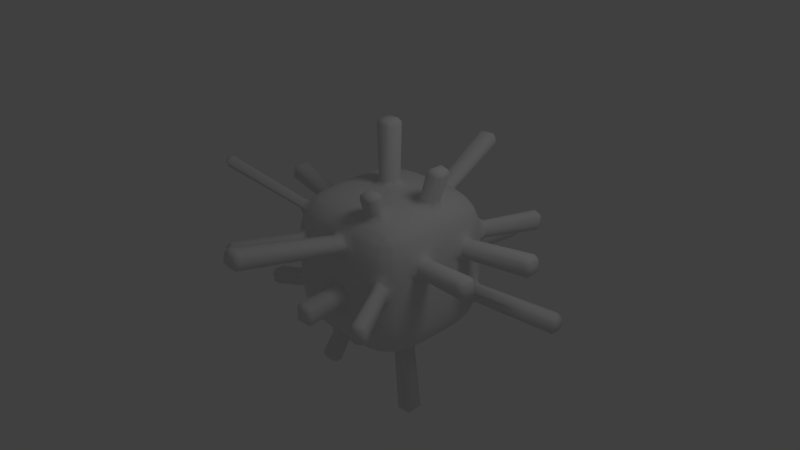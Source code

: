 # Source: kakki.blend  (saved by Blender 2.61.0; exported with 4.5.12 LTS)
import bpy
from mathutils import Matrix  # noqa: F401  (used for matrix-valued properties, if any)

bpy.ops.wm.read_factory_settings(use_empty=True)
scene = bpy.context.scene
scene.name = 'Scene'

# ---- collections
col_collection_1 = bpy.data.collections.new('Collection 1'); scene.collection.children.link(col_collection_1)

# ---- materials (node trees are filled in below, after node groups)
mat_material = bpy.data.materials.new('Material')
mat_material.alpha_threshold = 0.0
mat_material.use_transparent_shadow = False
mat_material.roughness = 0.5
mat_material.line_color = (0.0, 0.0, 0.0, 1.0)

# ---- material node trees

# ---- world
world_world = bpy.data.worlds.new('World'); scene.world = world_world
world_world.color = (0.05088, 0.05088, 0.05088)
world_world.use_sun_shadow = False
world_world.sun_shadow_jitter_overblur = 0.0
world_world.cycles.sampling_method = 'MANUAL'
world_world.cycles.sample_map_resolution = 256

# ---- cameras
cam_camera = bpy.data.cameras.new('Camera')
cam_camera.clip_end = 100.0
cam_camera.lens = 35.0
cam_camera.sensor_width = 32.0
cam_camera.sensor_height = 18.0
cam_camera.ortho_scale = 7.314
cam_camera.dof.focus_distance = 0.0
cam_camera.dof.aperture_fstop = 128.0

# ---- lights
light_lamp = bpy.data.lights.new('Lamp', 'POINT')
light_lamp.transmission_factor = 0.0
light_lamp.cutoff_distance = 30.0
light_lamp.energy = 100.0
light_lamp.shadow_buffer_clip_start = 1.001
light_lamp.shadow_soft_size = 1.0
light_lamp.shadow_maximum_resolution = 0.006
light_lamp.use_absolute_resolution = True
light_lamp.cycles.use_multiple_importance_sampling = False

# ---- meshes
me_cube = bpy.data.meshes.new('Cube')
me_cube.from_pydata([(0.3684, 0.7666, -1.169), (0.3692, 0.6531, -1.176), (0.2549, 0.6531, -1.184), (0.2549, 0.7674, -1.176), (0.135, 0.7678, -1.18), (0.135, 0.6531, -1.188), (0.005039, 0.6531, -1.188), (0.005039, 0.7678, -1.18), (0.3695, 0.5333, -1.18), (0.3695, 0.4033, -1.18), (0.2549, 0.4033, -1.188), (0.2549, 0.5333, -1.188), (0.135, 0.5333, -1.192), (0.135, 0.4033, -1.192), (0.005039, 0.4033, -1.192), (0.005039, 0.5333, -1.192), (0.3667, 0.885, -1.152), (0.2549, 0.8857, -1.159), (0.2549, 0.9707, -1.139), (0.3648, 0.9678, -1.133), (0.3624, 1.078, -1.088), (0.2549, 1.081, -1.095), (0.2549, 1.133, -1.064), (0.3614, 1.127, -1.058), (0.135, 0.8861, -1.163), (0.005039, 0.8861, -1.163), (0.005039, 0.9723, -1.143), (0.135, 0.9723, -1.143), (0.135, 1.082, -1.099), (0.005039, 1.082, -1.099), (0.005039, 1.136, -1.067), (0.135, 1.136, -1.067), (0.485, 0.8832, -1.134), (0.4831, 0.9603, -1.116), (0.5552, 0.9534, -1.1), (0.5621, 0.8813, -1.116), (0.6721, 0.8788, -1.071), (0.6652, 0.9436, -1.056), (0.7039, 0.9404, -1.034), (0.7152, 0.8777, -1.045), (0.4806, 1.07, -1.071), (0.4795, 1.113, -1.045), (0.5422, 1.102, -1.034), (0.5453, 1.063, -1.056), (0.6553, 1.054, -1.011), (0.6528, 1.068, -1.0), (0.6663, 1.065, -0.9975), (0.6698, 1.051, -1.0), (0.4868, 0.7649, -1.152), (0.5696, 0.763, -1.133), (0.5725, 0.6531, -1.139), (0.4875, 0.6531, -1.159), (0.4879, 0.5333, -1.163), (0.5741, 0.5333, -1.143), (0.5741, 0.4033, -1.143), (0.4879, 0.4033, -1.163), (0.6795, 0.7607, -1.088), (0.7292, 0.7597, -1.058), (0.7344, 0.6531, -1.064), (0.6824, 0.6531, -1.095), (0.684, 0.5333, -1.099), (0.7373, 0.5333, -1.067), (0.7373, 0.4033, -1.067), (0.684, 0.4033, -1.099), (0.3684, -0.0801, -1.169), (0.2549, -0.08085, -1.176), (0.2549, 0.0334, -1.184), (0.3692, 0.0334, -1.176), (0.135, -0.08124, -1.18), (0.005038, -0.08124, -1.18), (0.005038, 0.0334, -1.188), (0.135, 0.0334, -1.188), (0.135, 0.1533, -1.192), (0.005038, 0.1533, -1.192), (0.005039, 0.2833, -1.192), (0.135, 0.2833, -1.192), (0.4868, -0.07837, -1.152), (0.4875, 0.03339, -1.159), (0.5725, 0.0334, -1.139), (0.5696, -0.07647, -1.133), (0.6795, -0.07413, -1.088), (0.6824, 0.0334, -1.095), (0.7344, 0.0334, -1.064), (0.7292, -0.07314, -1.058), (0.4879, 0.1533, -1.163), (0.4879, 0.2833, -1.163), (0.5741, 0.2833, -1.143), (0.5741, 0.1533, -1.143), (0.684, 0.1533, -1.099), (0.684, 0.2833, -1.099), (0.7373, 0.2833, -1.067), (0.7373, 0.1533, -1.067), (0.485, -0.1967, -1.134), (0.5621, -0.1948, -1.116), (0.5552, -0.2669, -1.1), (0.4831, -0.2738, -1.116), (0.4806, -0.3838, -1.071), (0.5453, -0.3769, -1.056), (0.5422, -0.4156, -1.034), (0.4795, -0.4269, -1.045), (0.6721, -0.1923, -1.071), (0.7152, -0.1912, -1.045), (0.7039, -0.2539, -1.034), (0.6652, -0.257, -1.056), (0.6553, -0.367, -1.011), (0.6698, -0.3645, -1.0), (0.6663, -0.378, -0.9975), (0.6528, -0.3815, -1.0), (0.3667, -0.1984, -1.152), (0.3648, -0.2812, -1.133), (0.2549, -0.2842, -1.139), (0.2549, -0.1992, -1.159), (0.135, -0.1996, -1.163), (0.135, -0.2858, -1.143), (0.005038, -0.2858, -1.143), (0.005038, -0.1996, -1.163), (0.3624, -0.3912, -1.088), (0.3614, -0.4409, -1.058), (0.2549, -0.4461, -1.064), (0.2549, -0.3941, -1.095), (0.135, -0.3957, -1.099), (0.135, -0.449, -1.067), (0.005038, -0.449, -1.067), (0.005038, -0.3957, -1.099), (-0.4783, -0.0801, -1.169), (-0.4791, 0.0334, -1.176), (-0.3648, 0.0334, -1.184), (-0.3648, -0.08085, -1.176), (-0.245, -0.08124, -1.18), (-0.245, 0.0334, -1.188), (-0.115, 0.0334, -1.188), (-0.115, -0.08124, -1.18), (-0.4795, 0.1533, -1.18), (-0.4795, 0.2833, -1.18), (-0.3648, 0.2833, -1.188), (-0.3648, 0.1533, -1.188), (-0.245, 0.1533, -1.192), (-0.245, 0.2833, -1.192), (-0.115, 0.2833, -1.192), (-0.115, 0.1533, -1.192), (-0.4766, -0.1984, -1.152), (-0.3648, -0.1992, -1.159), (-0.3648, -0.2842, -1.139), (-0.4747, -0.2812, -1.133), (-0.4724, -0.3912, -1.088), (-0.3648, -0.3941, -1.095), (-0.3648, -0.4461, -1.064), (-0.4714, -0.4409, -1.058), (-0.245, -0.1996, -1.163), (-0.115, -0.1996, -1.163), (-0.115, -0.2858, -1.143), (-0.245, -0.2858, -1.143), (-0.5949, -0.1967, -1.134), (-0.593, -0.2738, -1.116), (-0.6651, -0.2669, -1.1), (-0.672, -0.1948, -1.116), (-0.7821, -0.1923, -1.071), (-0.7751, -0.257, -1.056), (-0.8138, -0.2539, -1.034), (-0.8251, -0.1912, -1.045), (-0.5905, -0.3838, -1.071), (-0.5894, -0.4269, -1.045), (-0.6521, -0.4156, -1.034), (-0.6553, -0.3769, -1.056), (-0.7652, -0.367, -1.011), (-0.7628, -0.3815, -1.0), (-0.7762, -0.378, -0.9975), (-0.7798, -0.3645, -1.0), (-0.5967, -0.07837, -1.152), (-0.6795, -0.07647, -1.133), (-0.6824, 0.0334, -1.139), (-0.5974, 0.0334, -1.159), (-0.5978, 0.1533, -1.163), (-0.684, 0.1533, -1.143), (-0.684, 0.2833, -1.143), (-0.5978, 0.2833, -1.163), (-0.7894, -0.07413, -1.088), (-0.8391, -0.07313, -1.058), (-0.8443, 0.0334, -1.064), (-0.7923, 0.0334, -1.095), (-0.7939, 0.1533, -1.099), (-0.8473, 0.1533, -1.067), (-0.8473, 0.2833, -1.067), (-0.7939, 0.2833, -1.099), (-0.4783, 0.7666, -1.169), (-0.3648, 0.7674, -1.176), (-0.3648, 0.6531, -1.184), (-0.4791, 0.6531, -1.176), (-0.245, 0.7678, -1.18), (-0.115, 0.7678, -1.18), (-0.115, 0.6531, -1.188), (-0.245, 0.6531, -1.188), (-0.245, 0.5333, -1.192), (-0.115, 0.5333, -1.192), (-0.115, 0.4033, -1.192), (-0.245, 0.4033, -1.192), (-0.5967, 0.7649, -1.152), (-0.5974, 0.6531, -1.159), (-0.6824, 0.6531, -1.139), (-0.6795, 0.763, -1.133), (-0.7894, 0.7607, -1.088), (-0.7923, 0.6531, -1.095), (-0.8443, 0.6531, -1.064), (-0.8391, 0.7597, -1.058), (-0.5978, 0.5333, -1.163), (-0.5978, 0.4033, -1.163), (-0.684, 0.4033, -1.143), (-0.684, 0.5333, -1.143), (-0.7939, 0.5333, -1.099), (-0.7939, 0.4033, -1.099), (-0.8473, 0.4033, -1.067), (-0.8473, 0.5333, -1.067), (-0.5949, 0.8832, -1.134), (-0.672, 0.8813, -1.116), (-0.6651, 0.9534, -1.1), (-0.593, 0.9603, -1.116), (-0.5905, 1.07, -1.071), (-0.6553, 1.063, -1.056), (-0.6521, 1.102, -1.034), (-0.5894, 1.113, -1.045), (-0.7821, 0.8788, -1.071), (-0.8251, 0.8777, -1.045), (-0.8138, 0.9404, -1.034), (-0.7751, 0.9436, -1.056), (-0.7652, 1.054, -1.011), (-0.7798, 1.051, -1.0), (-0.7762, 1.065, -0.9975), (-0.7628, 1.068, -1.0), (-0.4766, 0.885, -1.152), (-0.4747, 0.9678, -1.133), (-0.3648, 0.9707, -1.139), (-0.3648, 0.8857, -1.159), (-0.245, 0.8861, -1.163), (-0.245, 0.9723, -1.143), (-0.115, 0.9723, -1.143), (-0.115, 0.8861, -1.163), (-0.4724, 1.078, -1.088), (-0.4714, 1.127, -1.058), (-0.3648, 1.133, -1.064), (-0.3648, 1.081, -1.095), (-0.245, 1.082, -1.099), (-0.245, 1.136, -1.067), (-0.115, 1.136, -1.067), (-0.115, 1.082, -1.099), (0.3684, 0.7666, 0.7851), (0.2549, 0.7674, 0.7926), (0.2549, 0.6531, 0.8001), (0.3692, 0.6531, 0.7926), (0.3695, 0.5333, 0.7965), (0.2549, 0.5333, 0.8041), (0.2549, 0.4033, 0.8041), (0.3695, 0.4033, 0.7965), (0.135, 0.7678, 0.7965), (0.005039, 0.7678, 0.7965), (0.005038, 0.6531, 0.8041), (0.135, 0.6531, 0.8041), (0.135, 0.5333, 0.8081), (0.005038, 0.5333, 0.8081), (0.005038, 0.4033, 0.8081), (0.135, 0.4033, 0.8081), (0.4868, 0.7649, 0.7678), (0.4875, 0.6531, 0.7751), (0.5725, 0.6531, 0.7554), (0.5696, 0.763, 0.7488), (0.6795, 0.7607, 0.7044), (0.6824, 0.6531, 0.7111), (0.7344, 0.6531, 0.6798), (0.7292, 0.7597, 0.6746), (0.684, 0.5333, 0.7147), (0.684, 0.4033, 0.7147), (0.7373, 0.4033, 0.6827), (0.7373, 0.5333, 0.6827), (0.485, 0.8832, 0.7504), (0.5621, 0.8813, 0.732), (0.5552, 0.9534, 0.7166), (0.4831, 0.9603, 0.732), (0.4806, 1.07, 0.6877), (0.5453, 1.063, 0.6722), (0.5422, 1.102, 0.6499), (0.4795, 1.113, 0.6608), (0.6721, 0.8788, 0.6877), (0.7152, 0.8777, 0.6608), (0.7039, 0.9404, 0.6499), (0.6652, 0.9436, 0.6722), (0.6553, 1.054, 0.6275), (0.6698, 1.051, 0.6166), (0.6663, 1.065, 0.6137), (0.6528, 1.068, 0.6166), (0.3667, 0.885, 0.7678), (0.3648, 0.9678, 0.7488), (0.2549, 0.9707, 0.7554), (0.2549, 0.8857, 0.7751), (0.135, 0.8861, 0.779), (0.135, 0.9723, 0.7591), (0.005039, 0.9723, 0.7591), (0.005039, 0.8861, 0.779), (0.3624, 1.078, 0.7044), (0.3614, 1.127, 0.6746), (0.2549, 1.133, 0.6798), (0.2549, 1.081, 0.7111), (0.135, 1.082, 0.7147), (0.135, 1.136, 0.6827), (0.005039, 1.136, 0.6827), (0.005039, 1.082, 0.7147), (-0.4783, 0.7666, 0.7851), (-0.4791, 0.6531, 0.7926), (-0.3648, 0.6531, 0.8001), (-0.3648, 0.7674, 0.7926), (-0.245, 0.7678, 0.7965), (-0.245, 0.6531, 0.8041), (-0.115, 0.6531, 0.8041), (-0.115, 0.7678, 0.7965), (-0.4795, 0.5333, 0.7965), (-0.4795, 0.4033, 0.7965), (-0.3648, 0.4033, 0.8041), (-0.3648, 0.5333, 0.8041), (-0.4766, 0.885, 0.7678), (-0.3648, 0.8857, 0.7751), (-0.3648, 0.9707, 0.7554), (-0.4747, 0.9678, 0.7488), (-0.4724, 1.078, 0.7044), (-0.3648, 1.081, 0.7111), (-0.3648, 1.133, 0.6798), (-0.4714, 1.127, 0.6746), (-0.245, 0.8861, 0.779), (-0.115, 0.8861, 0.779), (-0.115, 0.9723, 0.7591), (-0.245, 0.9723, 0.7591), (-0.245, 1.082, 0.7147), (-0.115, 1.082, 0.7147), (-0.115, 1.136, 0.6827), (-0.245, 1.136, 0.6827), (-0.5949, 0.8832, 0.7504), (-0.593, 0.9603, 0.732), (-0.6651, 0.9534, 0.7166), (-0.672, 0.8813, 0.732), (-0.7821, 0.8788, 0.6877), (-0.7751, 0.9436, 0.6722), (-0.8138, 0.9404, 0.6499), (-0.8251, 0.8777, 0.6608), (-0.5905, 1.07, 0.6877), (-0.5894, 1.113, 0.6608), (-0.6521, 1.102, 0.6499), (-0.6553, 1.063, 0.6722), (-0.7652, 1.054, 0.6275), (-0.7628, 1.068, 0.6166), (-0.7762, 1.065, 0.6137), (-0.7798, 1.051, 0.6166), (-0.5967, 0.7649, 0.7678), (-0.6795, 0.763, 0.7488), (-0.6824, 0.6531, 0.7554), (-0.5974, 0.6531, 0.7751), (-0.5978, 0.5333, 0.779), (-0.684, 0.5333, 0.7591), (-0.684, 0.4033, 0.7591), (-0.5978, 0.4033, 0.779), (-0.7894, 0.7607, 0.7044), (-0.8391, 0.7597, 0.6746), (-0.8443, 0.6531, 0.6798), (-0.7923, 0.6531, 0.7111), (-0.7939, 0.5333, 0.7147), (-0.8473, 0.5333, 0.6827), (-0.8473, 0.4033, 0.6827), (-0.7939, 0.4033, 0.7147), (-0.4783, -0.0801, 0.7851), (-0.3648, -0.08085, 0.7926), (-0.3648, 0.0334, 0.8001), (-0.4791, 0.0334, 0.7926), (-0.4795, 0.1533, 0.7965), (-0.3648, 0.1533, 0.8041), (-0.3648, 0.2833, 0.8041), (-0.4795, 0.2833, 0.7965), (-0.245, -0.08124, 0.7965), (-0.115, -0.08124, 0.7965), (-0.115, 0.0334, 0.8041), (-0.245, 0.0334, 0.8041), (-0.245, 0.1533, 0.8081), (-0.115, 0.1533, 0.8081), (-0.115, 0.2833, 0.8081), (-0.245, 0.2833, 0.8081), (-0.5967, -0.07837, 0.7678), (-0.5974, 0.03339, 0.7751), (-0.6824, 0.0334, 0.7554), (-0.6795, -0.07647, 0.7488), (-0.7894, -0.07413, 0.7044), (-0.7923, 0.0334, 0.7111), (-0.8443, 0.0334, 0.6798), (-0.8391, -0.07314, 0.6746), (-0.5978, 0.1533, 0.779), (-0.5978, 0.2833, 0.779), (-0.684, 0.2833, 0.7591), (-0.684, 0.1533, 0.7591), (-0.7939, 0.1533, 0.7147), (-0.7939, 0.2833, 0.7147), (-0.8473, 0.2833, 0.6827), (-0.8473, 0.1533, 0.6827), (-0.5949, -0.1967, 0.7504), (-0.672, -0.1948, 0.732), (-0.6651, -0.2669, 0.7166), (-0.593, -0.2738, 0.732), (-0.5905, -0.3838, 0.6877), (-0.6553, -0.3769, 0.6722), (-0.6521, -0.4156, 0.6499), (-0.5894, -0.4269, 0.6608), (-0.7821, -0.1923, 0.6877), (-0.8251, -0.1912, 0.6608), (-0.8138, -0.2539, 0.6499), (-0.7751, -0.257, 0.6722), (-0.7652, -0.367, 0.6275), (-0.7798, -0.3645, 0.6166), (-0.7762, -0.378, 0.6137), (-0.7628, -0.3815, 0.6166), (-0.4766, -0.1984, 0.7678), (-0.4747, -0.2812, 0.7488), (-0.3648, -0.2842, 0.7554), (-0.3648, -0.1992, 0.7751), (-0.245, -0.1996, 0.779), (-0.245, -0.2858, 0.7591), (-0.115, -0.2858, 0.7591), (-0.115, -0.1996, 0.779), (-0.4724, -0.3912, 0.7044), (-0.4714, -0.4409, 0.6746), (-0.3648, -0.4461, 0.6798), (-0.3648, -0.3941, 0.7111), (-0.245, -0.3957, 0.7147), (-0.245, -0.449, 0.6827), (-0.115, -0.449, 0.6827), (-0.115, -0.3957, 0.7147), (0.3684, -0.0801, 0.7851), (0.3692, 0.0334, 0.7926), (0.2549, 0.0334, 0.8001), (0.2549, -0.08085, 0.7926), (0.135, -0.08124, 0.7965), (0.135, 0.0334, 0.8041), (0.005038, 0.0334, 0.8041), (0.005038, -0.08124, 0.7965), (0.3695, 0.1533, 0.7965), (0.3695, 0.2833, 0.7965), (0.2549, 0.2833, 0.8041), (0.2549, 0.1533, 0.8041), (0.135, 0.1533, 0.8081), (0.135, 0.2833, 0.8081), (0.005038, 0.2833, 0.8081), (0.005038, 0.1533, 0.8081), (0.3624, -0.3912, 0.7044), (0.2549, -0.3941, 0.7111), (0.2549, -0.4461, 0.6798), (0.3614, -0.4409, 0.6746), (0.135, -0.1996, 0.779), (0.005038, -0.1996, 0.779), (0.005038, -0.2858, 0.7591), (0.135, -0.2858, 0.7591), (0.135, -0.3957, 0.7147), (0.005038, -0.3957, 0.7147), (0.005038, -0.449, 0.6827), (0.135, -0.449, 0.6827), (0.485, -0.1967, 0.7504), (0.4831, -0.2738, 0.732), (0.5552, -0.2669, 0.7166), (0.5621, -0.1948, 0.732), (0.6721, -0.1923, 0.6877), (0.6652, -0.257, 0.6722), (0.7039, -0.2539, 0.6499), (0.7152, -0.1912, 0.6608), (0.4806, -0.3838, 0.6877), (0.4795, -0.4269, 0.6608), (0.5422, -0.4156, 0.6499), (0.5453, -0.3769, 0.6722), (0.6553, -0.367, 0.6275), (0.6528, -0.3815, 0.6166), (0.6663, -0.378, 0.6137), (0.6698, -0.3645, 0.6166), (0.4868, -0.07837, 0.7678), (0.5696, -0.07647, 0.7488), (0.5725, 0.0334, 0.7554), (0.4875, 0.03339, 0.7751), (0.4879, 0.1533, 0.779), (0.5741, 0.1533, 0.7591), (0.5741, 0.2833, 0.7591), (0.4879, 0.2833, 0.779), (0.6795, -0.07413, 0.7044), (0.7292, -0.07314, 0.6746), (0.7344, 0.0334, 0.6798), (0.6824, 0.0334, 0.7111), (0.684, 0.1533, 0.7147), (0.7373, 0.1533, 0.6827), (0.7373, 0.2833, 0.6827), (0.684, 0.2833, 0.7147), (0.922, 0.7666, -0.6153), (0.9295, 0.7674, -0.5018), (0.9371, 0.6531, -0.5018), (0.9295, 0.6531, -0.616), (0.9334, 0.5333, -0.6164), (0.941, 0.5333, -0.5018), (0.941, 0.4033, -0.5018), (0.9334, 0.4033, -0.6164), (0.9334, 0.7678, -0.3819), (0.9334, 0.7678, -0.2519), (0.941, 0.6531, -0.2519), (0.941, 0.6531, -0.3819), (0.945, 0.5333, -0.3819), (0.945, 0.5333, -0.2519), (0.945, 0.4033, -0.2519), (0.945, 0.4033, -0.3819), (0.9047, 0.7649, -0.7336), (0.912, 0.6531, -0.7344), (0.8924, 0.6531, -0.8193), (0.8857, 0.763, -0.8164), (0.8414, 0.7607, -0.9263), (0.848, 0.6531, -0.9293), (0.8167, 0.6531, -0.9813), (0.8116, 0.7597, -0.9761), (0.9159, 0.5333, -0.7347), (0.9159, 0.4033, -0.7347), (0.896, 0.4033, -0.8209), (0.896, 0.5333, -0.8209), (0.8517, 0.5333, -0.9309), (0.8517, 0.4033, -0.9309), (0.8197, 0.4033, -0.9842), (0.8197, 0.5333, -0.9842), (0.8874, 0.8832, -0.7319), (0.8689, 0.8813, -0.809), (0.8535, 0.9534, -0.8021), (0.8689, 0.9603, -0.7299), (0.8246, 1.07, -0.7274), (0.8091, 1.063, -0.7922), (0.7868, 1.102, -0.789), (0.7977, 1.113, -0.7263), (0.8246, 0.8788, -0.919), (0.7977, 0.8777, -0.962), (0.7868, 0.9404, -0.9508), (0.8091, 0.9436, -0.9121), (0.7645, 1.054, -0.9022), (0.7535, 1.051, -0.9167), (0.7506, 1.065, -0.9132), (0.7535, 1.068, -0.8997), (0.9159, 0.8861, -0.3819), (0.896, 0.9723, -0.3819), (0.896, 0.9723, -0.2519), (0.9159, 0.8861, -0.2519), (0.8414, 1.078, -0.6093), (0.8116, 1.127, -0.6083), (0.8167, 1.133, -0.5018), (0.848, 1.081, -0.5018), (0.8517, 1.082, -0.3819), (0.8197, 1.136, -0.3819), (0.8197, 1.136, -0.2519), (0.8517, 1.082, -0.2519), (0.9334, 0.7678, -0.001903), (0.941, 0.6531, -0.001903), (0.941, 0.6531, -0.1319), (0.9334, 0.7678, -0.1319), (0.9334, 0.5333, 0.2326), (0.9334, 0.4033, 0.2326), (0.941, 0.4033, 0.118), (0.941, 0.5333, 0.118), (0.945, 0.5333, -0.001903), (0.945, 0.4033, -0.001903), (0.945, 0.4033, -0.1319), (0.945, 0.5333, -0.1319), (0.9047, 0.885, 0.2297), (0.912, 0.8857, 0.118), (0.8924, 0.9707, 0.118), (0.8857, 0.9678, 0.2278), (0.8414, 1.078, 0.2255), (0.848, 1.081, 0.118), (0.8167, 1.133, 0.118), (0.8116, 1.127, 0.2245), (0.9159, 0.8861, -0.001903), (0.9159, 0.8861, -0.1319), (0.896, 0.9723, -0.1319), (0.896, 0.9723, -0.001903), (0.8517, 1.082, -0.001903), (0.8517, 1.082, -0.1319), (0.8197, 1.136, -0.1319), (0.8197, 1.136, -0.001903), (0.8874, 0.8832, 0.3481), (0.8689, 0.9603, 0.3461), (0.8535, 0.9534, 0.4183), (0.8689, 0.8813, 0.4252), (0.8246, 0.8788, 0.5352), (0.8091, 0.9436, 0.5283), (0.7868, 0.9404, 0.567), (0.7977, 0.8777, 0.5782), (0.8246, 1.07, 0.3436), (0.7977, 1.113, 0.3425), (0.7868, 1.102, 0.4052), (0.8091, 1.063, 0.4084), (0.7645, 1.054, 0.5184), (0.7535, 1.068, 0.5159), (0.7506, 1.065, 0.5294), (0.7535, 1.051, 0.5329), (0.9047, 0.7649, 0.3498), (0.8857, 0.763, 0.4326), (0.8924, 0.6531, 0.4355), (0.912, 0.6531, 0.3505), (0.9159, 0.5333, 0.3509), (0.896, 0.5333, 0.4371), (0.896, 0.4033, 0.4371), (0.9159, 0.4033, 0.3509), (0.8414, 0.7607, 0.5425), (0.8116, 0.7597, 0.5923), (0.8167, 0.6531, 0.5974), (0.848, 0.6531, 0.5455), (0.8517, 0.5333, 0.547), (0.8197, 0.5333, 0.6004), (0.8197, 0.4033, 0.6004), (0.8517, 0.4033, 0.547), (0.9334, 0.1533, 0.2326), (0.941, 0.1533, 0.118), (0.941, 0.2833, 0.118), (0.9334, 0.2833, 0.2326), (0.9334, -0.08124, -0.001903), (0.9334, -0.08124, -0.1319), (0.941, 0.0334, -0.1319), (0.941, 0.0334, -0.001903), (0.945, 0.1533, -0.001903), (0.945, 0.1533, -0.1319), (0.945, 0.2833, -0.1319), (0.945, 0.2833, -0.001903), (0.9047, -0.07837, 0.3498), (0.912, 0.03339, 0.3505), (0.8924, 0.0334, 0.4355), (0.8857, -0.07647, 0.4326), (0.8414, -0.07413, 0.5425), (0.848, 0.0334, 0.5455), (0.8167, 0.0334, 0.5974), (0.8116, -0.07314, 0.5923), (0.9159, 0.1533, 0.3509), (0.9159, 0.2833, 0.3509), (0.896, 0.2833, 0.4371), (0.896, 0.1533, 0.4371), (0.8517, 0.1533, 0.547), (0.8517, 0.2833, 0.547), (0.8197, 0.2833, 0.6004), (0.8197, 0.1533, 0.6004), (0.8874, -0.1967, 0.3481), (0.8689, -0.1948, 0.4252), (0.8535, -0.2669, 0.4183), (0.8689, -0.2738, 0.3461), (0.8246, -0.3838, 0.3436), (0.8091, -0.3769, 0.4084), (0.7868, -0.4156, 0.4052), (0.7977, -0.4269, 0.3425), (0.8246, -0.1923, 0.5352), (0.7977, -0.1912, 0.5782), (0.7868, -0.2539, 0.567), (0.8091, -0.257, 0.5283), (0.7645, -0.367, 0.5184), (0.7535, -0.3645, 0.5329), (0.7506, -0.378, 0.5294), (0.7535, -0.3815, 0.5159), (0.9047, -0.1984, 0.2297), (0.8857, -0.2812, 0.2278), (0.8924, -0.2842, 0.118), (0.912, -0.1992, 0.118), (0.9159, -0.1996, -0.001903), (0.896, -0.2858, -0.001903), (0.896, -0.2858, -0.1319), (0.9159, -0.1996, -0.1319), (0.8414, -0.3912, 0.2255), (0.8116, -0.4409, 0.2245), (0.8167, -0.4461, 0.118), (0.848, -0.3941, 0.118), (0.8517, -0.3957, -0.001903), (0.8197, -0.449, -0.001903), (0.8197, -0.449, -0.1319), (0.8517, -0.3957, -0.1319), (0.922, -0.0801, -0.6153), (0.9295, 0.0334, -0.616), (0.9371, 0.0334, -0.5018), (0.9295, -0.08085, -0.5018), (0.9334, -0.08124, -0.3819), (0.941, 0.0334, -0.3819), (0.941, 0.0334, -0.2519), (0.9334, -0.08124, -0.2519), (0.9334, 0.1533, -0.6164), (0.9334, 0.2833, -0.6164), (0.941, 0.2833, -0.5018), (0.941, 0.1533, -0.5018), (0.945, 0.1533, -0.3819), (0.945, 0.2833, -0.3819), (0.945, 0.2833, -0.2519), (0.945, 0.1533, -0.2519), (0.9047, -0.1984, -0.6135), (0.912, -0.1992, -0.5018), (0.8924, -0.2842, -0.5018), (0.8857, -0.2812, -0.6116), (0.8414, -0.3912, -0.6093), (0.848, -0.3941, -0.5018), (0.8167, -0.4461, -0.5018), (0.8116, -0.4409, -0.6083), (0.9159, -0.1996, -0.3819), (0.9159, -0.1996, -0.2519), (0.896, -0.2858, -0.2519), (0.896, -0.2858, -0.3819), (0.8517, -0.3957, -0.3819), (0.8517, -0.3957, -0.2519), (0.8197, -0.449, -0.2519), (0.8197, -0.449, -0.3819), (0.8874, -0.1967, -0.7319), (0.8689, -0.2738, -0.7299), (0.8535, -0.2669, -0.8021), (0.8689, -0.1948, -0.809), (0.8246, -0.1923, -0.919), (0.8091, -0.257, -0.9121), (0.7868, -0.2539, -0.9508), (0.7977, -0.1912, -0.962), (0.8246, -0.3838, -0.7274), (0.7977, -0.4269, -0.7263), (0.7868, -0.4156, -0.789), (0.8091, -0.3769, -0.7922), (0.7645, -0.367, -0.9022), (0.7535, -0.3815, -0.8997), (0.7506, -0.378, -0.9132), (0.7535, -0.3645, -0.9167), (0.9047, -0.07837, -0.7336), (0.8857, -0.07647, -0.8164), (0.8924, 0.0334, -0.8193), (0.912, 0.03339, -0.7344), (0.9159, 0.1533, -0.7347), (0.896, 0.1533, -0.8209), (0.896, 0.2833, -0.8209), (0.9159, 0.2833, -0.7347), (0.8414, -0.07413, -0.9263), (0.8116, -0.07314, -0.9761), (0.8167, 0.0334, -0.9813), (0.848, 0.0334, -0.9293), (0.8517, 0.1533, -0.9309), (0.8197, 0.1533, -0.9842), (0.8197, 0.2833, -0.9842), (0.8517, 0.2833, -0.9309), (0.3684, -0.6337, -0.6153), (0.3692, -0.6412, -0.5018), (0.2549, -0.6487, -0.5018), (0.2549, -0.6412, -0.616), (0.135, -0.6451, -0.6164), (0.135, -0.6527, -0.5018), (0.005038, -0.6527, -0.5018), (0.005038, -0.6451, -0.6164), (0.3695, -0.6451, -0.3819), (0.3695, -0.6451, -0.2519), (0.2549, -0.6527, -0.2519), (0.2549, -0.6527, -0.3819), (0.3667, -0.6164, -0.7336), (0.2549, -0.6237, -0.7344), (0.2549, -0.6041, -0.8193), (0.3648, -0.5974, -0.8164), (0.3624, -0.5531, -0.9263), (0.2549, -0.5597, -0.9293), (0.2549, -0.5284, -0.9813), (0.3614, -0.5233, -0.9761), (0.135, -0.6276, -0.7347), (0.005038, -0.6276, -0.7347), (0.005038, -0.6077, -0.8209), (0.135, -0.6077, -0.8209), (0.135, -0.5634, -0.9309), (0.005038, -0.5634, -0.9309), (0.005038, -0.5314, -0.9842), (0.135, -0.5314, -0.9842), (0.485, -0.5991, -0.7319), (0.4831, -0.5806, -0.809), (0.5552, -0.5652, -0.8021), (0.5621, -0.5806, -0.7299), (0.6721, -0.5363, -0.7274), (0.6652, -0.5208, -0.7922), (0.7039, -0.4985, -0.789), (0.7152, -0.5094, -0.7263), (0.4806, -0.5363, -0.919), (0.4795, -0.5094, -0.962), (0.5422, -0.4985, -0.9508), (0.5453, -0.5208, -0.9121), (0.6553, -0.4761, -0.9022), (0.6528, -0.4652, -0.9167), (0.6663, -0.4623, -0.9132), (0.6698, -0.4652, -0.8997), (0.4868, -0.6164, -0.6135), (0.5696, -0.5974, -0.6116), (0.5725, -0.6041, -0.5018), (0.4875, -0.6237, -0.5018), (0.4879, -0.6276, -0.3819), (0.5741, -0.6077, -0.3819), (0.5741, -0.6077, -0.2519), (0.4879, -0.6276, -0.2519), (0.6795, -0.5531, -0.6093), (0.7292, -0.5233, -0.6083), (0.7344, -0.5284, -0.5018), (0.6824, -0.5597, -0.5018), (0.684, -0.5634, -0.3819), (0.7373, -0.5314, -0.3819), (0.7373, -0.5314, -0.2519), (0.684, -0.5634, -0.2519), (0.3684, -0.6337, 0.2315), (0.2549, -0.6412, 0.2322), (0.2549, -0.6487, 0.118), (0.3692, -0.6412, 0.118), (0.3695, -0.6451, -0.001903), (0.2549, -0.6527, -0.001903), (0.2549, -0.6527, -0.1319), (0.3695, -0.6451, -0.1319), (0.135, -0.6451, 0.2326), (0.005038, -0.6451, 0.2326), (0.005038, -0.6527, 0.118), (0.135, -0.6527, 0.118), (0.135, -0.6567, -0.001903), (0.005038, -0.6567, -0.001903), (0.005038, -0.6567, -0.1319), (0.135, -0.6567, -0.1319), (0.4868, -0.6164, 0.2297), (0.4875, -0.6237, 0.118), (0.5725, -0.6041, 0.118), (0.5696, -0.5974, 0.2278), (0.6795, -0.5531, 0.2255), (0.6824, -0.5597, 0.118), (0.7344, -0.5284, 0.118), (0.7292, -0.5233, 0.2245), (0.4879, -0.6276, -0.001903), (0.4879, -0.6276, -0.1319), (0.5741, -0.6077, -0.1319), (0.5741, -0.6077, -0.001903), (0.485, -0.5991, 0.3481), (0.5621, -0.5806, 0.3461), (0.5552, -0.5652, 0.4183), (0.4831, -0.5806, 0.4252), (0.4806, -0.5363, 0.5352), (0.5453, -0.5208, 0.5283), (0.5422, -0.4985, 0.567), (0.4795, -0.5094, 0.5782), (0.6721, -0.5363, 0.3436), (0.7152, -0.5094, 0.3425), (0.7039, -0.4985, 0.4052), (0.6652, -0.5208, 0.4084), (0.6553, -0.4761, 0.5184), (0.6698, -0.4652, 0.5159), (0.6663, -0.4623, 0.5294), (0.6528, -0.4652, 0.5329), (0.3667, -0.6164, 0.3498), (0.3648, -0.5974, 0.4326), (0.2549, -0.6041, 0.4355), (0.2549, -0.6237, 0.3505), (0.3624, -0.5531, 0.5425), (0.3614, -0.5233, 0.5923), (0.2549, -0.5284, 0.5974), (0.2549, -0.5597, 0.5455), (0.135, -0.5634, 0.547), (0.135, -0.5314, 0.6004), (0.005038, -0.5314, 0.6004), (0.005038, -0.5634, 0.547), (-0.4783, -0.6337, 0.2315), (-0.4791, -0.6412, 0.118), (-0.3648, -0.6487, 0.118), (-0.3648, -0.6412, 0.2322), (-0.245, -0.6451, 0.2326), (-0.245, -0.6527, 0.118), (-0.115, -0.6527, 0.118), (-0.115, -0.6451, 0.2326), (-0.4795, -0.6451, -0.001903), (-0.4795, -0.6451, -0.1319), (-0.3648, -0.6527, -0.1319), (-0.3648, -0.6527, -0.001903), (-0.245, -0.6567, -0.001903), (-0.245, -0.6567, -0.1319), (-0.115, -0.6567, -0.1319), (-0.115, -0.6567, -0.001903), (-0.4766, -0.6164, 0.3498), (-0.3648, -0.6237, 0.3505), (-0.3648, -0.6041, 0.4355), (-0.4747, -0.5974, 0.4326), (-0.4724, -0.5531, 0.5425), (-0.3648, -0.5597, 0.5455), (-0.3648, -0.5284, 0.5974), (-0.4714, -0.5233, 0.5923), (-0.245, -0.6276, 0.3509), (-0.115, -0.6276, 0.3509), (-0.115, -0.6077, 0.4371), (-0.245, -0.6077, 0.4371), (-0.245, -0.5634, 0.547), (-0.115, -0.5634, 0.547), (-0.115, -0.5314, 0.6004), (-0.245, -0.5314, 0.6004), (-0.5949, -0.5991, 0.3481), (-0.593, -0.5806, 0.4252), (-0.6651, -0.5652, 0.4183), (-0.672, -0.5806, 0.3461), (-0.7821, -0.5363, 0.3436), (-0.7751, -0.5208, 0.4084), (-0.8138, -0.4985, 0.4052), (-0.8251, -0.5094, 0.3425), (-0.5905, -0.5363, 0.5352), (-0.5894, -0.5094, 0.5782), (-0.6521, -0.4985, 0.567), (-0.6553, -0.5208, 0.5283), (-0.7652, -0.4761, 0.5184), (-0.7628, -0.4652, 0.5329), (-0.7762, -0.4623, 0.5294), (-0.7798, -0.4652, 0.5159), (-0.5978, -0.6276, -0.001903), (-0.684, -0.6077, -0.001903), (-0.684, -0.6077, -0.1319), (-0.5978, -0.6276, -0.1319), (-0.7894, -0.5531, 0.2255), (-0.8391, -0.5233, 0.2245), (-0.8443, -0.5284, 0.118), (-0.7923, -0.5597, 0.118), (-0.7939, -0.5634, -0.001903), (-0.8473, -0.5314, -0.001903), (-0.8473, -0.5314, -0.1319), (-0.7939, -0.5634, -0.1319), (-0.4783, -0.6337, -0.6153), (-0.3648, -0.6412, -0.616), (-0.3648, -0.6487, -0.5018), (-0.4791, -0.6412, -0.5018), (-0.4795, -0.6451, -0.3819), (-0.3648, -0.6527, -0.3819), (-0.3648, -0.6527, -0.2519), (-0.4795, -0.6451, -0.2519), (-0.245, -0.6451, -0.6164), (-0.115, -0.6451, -0.6164), (-0.115, -0.6527, -0.5018), (-0.245, -0.6527, -0.5018), (-0.245, -0.6567, -0.3819), (-0.115, -0.6567, -0.3819), (-0.115, -0.6567, -0.2519), (-0.245, -0.6567, -0.2519), (-0.5967, -0.6164, -0.6135), (-0.5974, -0.6237, -0.5018), (-0.6824, -0.6041, -0.5018), (-0.6795, -0.5974, -0.6116), (-0.7894, -0.5531, -0.6093), (-0.7923, -0.5597, -0.5018), (-0.8443, -0.5284, -0.5018), (-0.8391, -0.5233, -0.6083), (-0.5978, -0.6276, -0.3819), (-0.5978, -0.6276, -0.2519), (-0.684, -0.6077, -0.2519), (-0.684, -0.6077, -0.3819), (-0.7939, -0.5634, -0.3819), (-0.7939, -0.5634, -0.2519), (-0.8473, -0.5314, -0.2519), (-0.8473, -0.5314, -0.3819), (-0.5949, -0.5991, -0.7319), (-0.672, -0.5806, -0.7299), (-0.6651, -0.5652, -0.8021), (-0.593, -0.5806, -0.809), (-0.5905, -0.5363, -0.919), (-0.6553, -0.5208, -0.9121), (-0.6521, -0.4985, -0.9508), (-0.5894, -0.5094, -0.962), (-0.7821, -0.5363, -0.7274), (-0.8251, -0.5094, -0.7263), (-0.8138, -0.4985, -0.789), (-0.7751, -0.5208, -0.7922), (-0.7652, -0.4761, -0.9022), (-0.7798, -0.4652, -0.8997), (-0.7762, -0.4623, -0.9132), (-0.7628, -0.4652, -0.9167), (-0.4766, -0.6164, -0.7336), (-0.4747, -0.5974, -0.8164), (-0.3648, -0.6041, -0.8193), (-0.3648, -0.6237, -0.7344), (-0.245, -0.6276, -0.7347), (-0.245, -0.6077, -0.8209), (-0.115, -0.6077, -0.8209), (-0.115, -0.6276, -0.7347), (-0.4724, -0.5531, -0.9263), (-0.4714, -0.5233, -0.9761), (-0.3648, -0.5284, -0.9813), (-0.3648, -0.5597, -0.9293), (-0.245, -0.5634, -0.9309), (-0.245, -0.5314, -0.9842), (-0.115, -0.5314, -0.9842), (-0.115, -0.5634, -0.9309), (-1.032, -0.0801, -0.6153), (-1.039, -0.08085, -0.5018), (-1.047, 0.0334, -0.5018), (-1.039, 0.0334, -0.616), (-1.043, 0.1533, -0.6164), (-1.051, 0.1533, -0.5018), (-1.051, 0.2833, -0.5018), (-1.043, 0.2833, -0.6164), (-1.043, -0.08124, -0.3819), (-1.043, -0.08124, -0.2519), (-1.051, 0.0334, -0.2519), (-1.051, 0.0334, -0.3819), (-1.055, 0.1533, -0.3819), (-1.055, 0.1533, -0.2519), (-1.055, 0.2833, -0.2519), (-1.055, 0.2833, -0.3819), (-0.9513, -0.07413, -0.9263), (-0.9579, 0.0334, -0.9293), (-0.9266, 0.0334, -0.9813), (-0.9215, -0.07313, -0.9761), (-1.026, 0.1533, -0.7347), (-1.026, 0.2833, -0.7347), (-1.006, 0.2833, -0.8209), (-1.006, 0.1533, -0.8209), (-0.9616, 0.1533, -0.9309), (-0.9616, 0.2833, -0.9309), (-0.9296, 0.2833, -0.9842), (-0.9296, 0.1533, -0.9842), (-0.9973, -0.1967, -0.7319), (-0.9789, -0.1948, -0.809), (-0.9634, -0.2669, -0.8021), (-0.9789, -0.2738, -0.7299), (-0.9345, -0.3838, -0.7274), (-0.919, -0.3769, -0.7922), (-0.8967, -0.4156, -0.789), (-0.9077, -0.4269, -0.7263), (-0.9345, -0.1923, -0.919), (-0.9077, -0.1912, -0.962), (-0.8967, -0.2539, -0.9508), (-0.919, -0.257, -0.9121), (-0.8744, -0.367, -0.9022), (-0.8634, -0.3645, -0.9167), (-0.8605, -0.378, -0.9132), (-0.8634, -0.3815, -0.8997), (-1.015, -0.1984, -0.6135), (-0.9956, -0.2812, -0.6116), (-1.002, -0.2842, -0.5018), (-1.022, -0.1992, -0.5018), (-1.026, -0.1996, -0.3819), (-1.006, -0.2858, -0.3819), (-1.006, -0.2858, -0.2519), (-1.026, -0.1996, -0.2519), (-0.9513, -0.3912, -0.6093), (-0.9215, -0.4409, -0.6083), (-0.9266, -0.4461, -0.5018), (-0.9579, -0.3941, -0.5018), (-0.9616, -0.3957, -0.3819), (-0.9296, -0.449, -0.3819), (-0.9296, -0.449, -0.2519), (-0.9616, -0.3957, -0.2519), (-1.032, -0.0801, 0.2315), (-1.039, 0.0334, 0.2322), (-1.047, 0.0334, 0.118), (-1.039, -0.08085, 0.118), (-1.043, -0.08124, -0.001903), (-1.051, 0.0334, -0.001903), (-1.051, 0.0334, -0.1319), (-1.043, -0.08124, -0.1319), (-1.043, 0.1533, 0.2326), (-1.043, 0.2833, 0.2326), (-1.051, 0.2833, 0.118), (-1.051, 0.1533, 0.118), (-1.055, 0.1533, -0.001903), (-1.055, 0.2833, -0.001903), (-1.055, 0.2833, -0.1319), (-1.055, 0.1533, -0.1319), (-1.015, -0.1984, 0.2297), (-1.022, -0.1992, 0.118), (-1.002, -0.2842, 0.118), (-0.9956, -0.2812, 0.2278), (-0.9513, -0.3912, 0.2255), (-0.9579, -0.3941, 0.118), (-0.9266, -0.4461, 0.118), (-0.9215, -0.4409, 0.2245), (-1.026, -0.1996, -0.001903), (-1.026, -0.1996, -0.1319), (-1.006, -0.2858, -0.1319), (-1.006, -0.2858, -0.001903), (-0.9616, -0.3957, -0.001903), (-0.9616, -0.3957, -0.1319), (-0.9296, -0.449, -0.1319), (-0.9296, -0.449, -0.001903), (-0.9973, -0.1967, 0.3481), (-0.9789, -0.2738, 0.3461), (-0.9634, -0.2669, 0.4183), (-0.9789, -0.1948, 0.4252), (-0.9345, -0.1923, 0.5352), (-0.919, -0.257, 0.5283), (-0.8967, -0.2539, 0.567), (-0.9077, -0.1912, 0.5782), (-0.9345, -0.3838, 0.3436), (-0.9077, -0.4269, 0.3425), (-0.8967, -0.4156, 0.4052), (-0.919, -0.3769, 0.4084), (-1.015, -0.07837, 0.3498), (-0.9956, -0.07647, 0.4326), (-1.002, 0.0334, 0.4355), (-1.022, 0.0334, 0.3505), (-0.9513, -0.07413, 0.5425), (-0.9215, -0.07314, 0.5923), (-0.9266, 0.0334, 0.5974), (-0.9579, 0.0334, 0.5455), (-0.9616, 0.1533, 0.547), (-0.9296, 0.1533, 0.6004), (-0.9296, 0.2833, 0.6004), (-0.9616, 0.2833, 0.547), (-1.032, 0.7666, 0.2315), (-1.039, 0.7674, 0.118), (-1.047, 0.6531, 0.118), (-1.039, 0.6531, 0.2322), (-1.043, 0.5333, 0.2326), (-1.051, 0.5333, 0.118), (-1.051, 0.4033, 0.118), (-1.043, 0.4033, 0.2326), (-1.043, 0.7678, -0.001903), (-1.043, 0.7678, -0.1319), (-1.051, 0.6531, -0.1319), (-1.051, 0.6531, -0.001903), (-1.055, 0.5333, -0.001903), (-1.055, 0.5333, -0.1319), (-1.055, 0.4033, -0.1319), (-1.055, 0.4033, -0.001903), (-1.015, 0.7649, 0.3498), (-1.022, 0.6531, 0.3505), (-1.002, 0.6531, 0.4355), (-0.9956, 0.763, 0.4326), (-0.9513, 0.7607, 0.5425), (-0.9579, 0.6531, 0.5455), (-0.9266, 0.6531, 0.5974), (-0.9215, 0.7597, 0.5923), (-1.026, 0.5333, 0.3509), (-1.026, 0.4033, 0.3509), (-1.006, 0.4033, 0.4371), (-1.006, 0.5333, 0.4371), (-0.9616, 0.5333, 0.547), (-0.9616, 0.4033, 0.547), (-0.9296, 0.4033, 0.6004), (-0.9296, 0.5333, 0.6004), (-0.9973, 0.8832, 0.3481), (-0.9789, 0.8813, 0.4252), (-0.9634, 0.9534, 0.4183), (-0.9789, 0.9603, 0.3461), (-0.9345, 1.07, 0.3436), (-0.919, 1.063, 0.4084), (-0.8967, 1.102, 0.4052), (-0.9077, 1.113, 0.3425), (-0.9345, 0.8788, 0.5352), (-0.9077, 0.8777, 0.5782), (-0.8967, 0.9404, 0.567), (-0.919, 0.9436, 0.5283), (-0.8744, 1.054, 0.5184), (-0.8634, 1.051, 0.5329), (-0.8605, 1.065, 0.5294), (-0.8634, 1.068, 0.5159), (-1.015, 0.885, 0.2297), (-0.9956, 0.9678, 0.2278), (-1.002, 0.9707, 0.118), (-1.022, 0.8857, 0.118), (-1.026, 0.8861, -0.001903), (-1.006, 0.9723, -0.001903), (-1.006, 0.9723, -0.1319), (-1.026, 0.8861, -0.1319), (-0.9513, 1.078, 0.2255), (-0.9215, 1.127, 0.2245), (-0.9266, 1.133, 0.118), (-0.9579, 1.081, 0.118), (-0.9616, 1.082, -0.001903), (-0.9296, 1.136, -0.001903), (-0.9296, 1.136, -0.1319), (-0.9616, 1.082, -0.1319), (-1.032, 0.7666, -0.6153), (-1.039, 0.6531, -0.616), (-1.047, 0.6531, -0.5018), (-1.039, 0.7674, -0.5018), (-1.043, 0.7678, -0.3819), (-1.051, 0.6531, -0.3819), (-1.051, 0.6531, -0.2519), (-1.043, 0.7678, -0.2519), (-1.043, 0.5333, -0.6164), (-1.043, 0.4033, -0.6164), (-1.051, 0.4033, -0.5018), (-1.051, 0.5333, -0.5018), (-1.055, 0.5333, -0.3819), (-1.055, 0.4033, -0.3819), (-1.055, 0.4033, -0.2519), (-1.055, 0.5333, -0.2519), (-0.9513, 1.078, -0.6093), (-0.9579, 1.081, -0.5018), (-0.9266, 1.133, -0.5018), (-0.9215, 1.127, -0.6083), (-1.026, 0.8861, -0.3819), (-1.026, 0.8861, -0.2519), (-1.006, 0.9723, -0.2519), (-1.006, 0.9723, -0.3819), (-0.9616, 1.082, -0.3819), (-0.9616, 1.082, -0.2519), (-0.9296, 1.136, -0.2519), (-0.9296, 1.136, -0.3819), (-0.9973, 0.8832, -0.7319), (-0.9789, 0.9603, -0.7299), (-0.9634, 0.9534, -0.8021), (-0.9789, 0.8813, -0.809), (-0.9345, 0.8788, -0.919), (-0.919, 0.9436, -0.9121), (-0.8967, 0.9404, -0.9508), (-0.9077, 0.8777, -0.962), (-0.9345, 1.07, -0.7274), (-0.9077, 1.113, -0.7263), (-0.8967, 1.102, -0.789), (-0.919, 1.063, -0.7922), (-0.8744, 1.054, -0.9022), (-0.8634, 1.068, -0.8997), (-0.8605, 1.065, -0.9132), (-0.8634, 1.051, -0.9167), (-1.015, 0.7649, -0.7336), (-0.9956, 0.763, -0.8164), (-1.002, 0.6531, -0.8193), (-1.022, 0.6531, -0.7344), (-1.026, 0.5333, -0.7347), (-1.006, 0.5333, -0.8209), (-1.006, 0.4033, -0.8209), (-1.026, 0.4033, -0.7347), (-0.9513, 0.7607, -0.9263), (-0.9215, 0.7597, -0.9761), (-0.9266, 0.6531, -0.9813), (-0.9579, 0.6531, -0.9293), (-0.9616, 0.5333, -0.9309), (-0.9296, 0.5333, -0.9842), (-0.9296, 0.4033, -0.9842), (-0.9616, 0.4033, -0.9309), (0.3684, 1.32, 0.2315), (0.3692, 1.328, 0.118), (0.2549, 1.335, 0.118), (0.2549, 1.328, 0.2322), (0.135, 1.332, 0.2326), (0.135, 1.339, 0.118), (0.005039, 1.339, 0.118), (0.005039, 1.332, 0.2326), (0.3695, 1.332, -0.001903), (0.3695, 1.332, -0.1319), (0.2549, 1.339, -0.1319), (0.2549, 1.339, -0.001903), (0.135, 1.343, -0.001903), (0.135, 1.343, -0.1319), (0.005039, 1.343, -0.1319), (0.005039, 1.343, -0.001903), (0.3667, 1.303, 0.3498), (0.2549, 1.31, 0.3505), (0.2549, 1.291, 0.4355), (0.3648, 1.284, 0.4326), (0.3624, 1.24, 0.5425), (0.2549, 1.246, 0.5455), (0.2549, 1.215, 0.5974), (0.3614, 1.21, 0.5923), (0.135, 1.314, 0.3509), (0.005039, 1.314, 0.3509), (0.005039, 1.294, 0.4371), (0.135, 1.294, 0.4371), (0.485, 1.286, 0.3481), (0.4831, 1.267, 0.4252), (0.5552, 1.252, 0.4183), (0.5621, 1.267, 0.3461), (0.6721, 1.223, 0.3436), (0.6652, 1.207, 0.4084), (0.7039, 1.185, 0.4052), (0.7152, 1.196, 0.3425), (0.4806, 1.223, 0.5352), (0.4795, 1.196, 0.5782), (0.5422, 1.185, 0.567), (0.5453, 1.207, 0.5283), (0.6553, 1.163, 0.5184), (0.6528, 1.152, 0.5329), (0.6663, 1.149, 0.5294), (0.6698, 1.152, 0.5159), (0.4868, 1.303, 0.2297), (0.5696, 1.284, 0.2278), (0.5725, 1.291, 0.118), (0.4875, 1.31, 0.118), (0.4879, 1.314, -0.001903), (0.5741, 1.294, -0.001903), (0.5741, 1.294, -0.1319), (0.4879, 1.314, -0.1319), (0.684, 1.25, -0.001903), (0.7373, 1.218, -0.001903), (0.7373, 1.218, -0.1319), (0.684, 1.25, -0.1319), (0.3684, 1.32, -0.6153), (0.2549, 1.328, -0.616), (0.2549, 1.335, -0.5018), (0.3692, 1.328, -0.5018), (0.3695, 1.332, -0.3819), (0.2549, 1.339, -0.3819), (0.2549, 1.339, -0.2519), (0.3695, 1.332, -0.2519), (0.135, 1.332, -0.6164), (0.005039, 1.332, -0.6164), (0.005039, 1.339, -0.5018), (0.135, 1.339, -0.5018), (0.135, 1.343, -0.3819), (0.005039, 1.343, -0.3819), (0.005039, 1.343, -0.2519), (0.135, 1.343, -0.2519), (0.4868, 1.303, -0.6135), (0.4875, 1.31, -0.5018), (0.5725, 1.291, -0.5018), (0.5696, 1.284, -0.6116), (0.6795, 1.24, -0.6093), (0.6824, 1.246, -0.5018), (0.7344, 1.215, -0.5018), (0.7292, 1.21, -0.6083), (0.4879, 1.314, -0.3819), (0.4879, 1.314, -0.2519), (0.5741, 1.294, -0.2519), (0.5741, 1.294, -0.3819), (0.684, 1.25, -0.3819), (0.684, 1.25, -0.2519), (0.7373, 1.218, -0.2519), (0.7373, 1.218, -0.3819), (0.485, 1.286, -0.7319), (0.5621, 1.267, -0.7299), (0.5552, 1.252, -0.8021), (0.4831, 1.267, -0.809), (0.4806, 1.223, -0.919), (0.5453, 1.207, -0.9121), (0.5422, 1.185, -0.9508), (0.4795, 1.196, -0.962), (0.6721, 1.223, -0.7274), (0.7152, 1.196, -0.7263), (0.7039, 1.185, -0.789), (0.6652, 1.207, -0.7922), (0.6553, 1.163, -0.9022), (0.6698, 1.152, -0.8997), (0.6663, 1.149, -0.9132), (0.6528, 1.152, -0.9167), (0.3667, 1.303, -0.7336), (0.3648, 1.284, -0.8164), (0.2549, 1.291, -0.8193), (0.2549, 1.31, -0.7344), (0.135, 1.314, -0.7347), (0.135, 1.294, -0.8209), (0.005039, 1.294, -0.8209), (0.005039, 1.314, -0.7347), (0.3624, 1.24, -0.9263), (0.3614, 1.21, -0.9761), (0.2549, 1.215, -0.9813), (0.2549, 1.246, -0.9293), (0.135, 1.25, -0.9309), (0.135, 1.218, -0.9842), (0.005039, 1.218, -0.9842), (0.005039, 1.25, -0.9309), (-0.4783, 1.32, -0.6153), (-0.4791, 1.328, -0.5018), (-0.3648, 1.335, -0.5018), (-0.3648, 1.328, -0.616), (-0.4795, 1.332, -0.3819), (-0.4795, 1.332, -0.2519), (-0.3648, 1.339, -0.2519), (-0.3648, 1.339, -0.3819), (-0.245, 1.343, -0.3819), (-0.245, 1.343, -0.2519), (-0.115, 1.343, -0.2519), (-0.115, 1.343, -0.3819), (-0.4766, 1.303, -0.7336), (-0.3648, 1.31, -0.7344), (-0.3648, 1.291, -0.8193), (-0.4747, 1.284, -0.8164), (-0.4724, 1.24, -0.9263), (-0.3648, 1.246, -0.9293), (-0.3648, 1.215, -0.9813), (-0.4714, 1.21, -0.9761), (-0.245, 1.314, -0.7347), (-0.115, 1.314, -0.7347), (-0.115, 1.294, -0.8209), (-0.245, 1.294, -0.8209), (-0.245, 1.25, -0.9309), (-0.115, 1.25, -0.9309), (-0.115, 1.218, -0.9842), (-0.245, 1.218, -0.9842), (-0.5949, 1.286, -0.7319), (-0.593, 1.267, -0.809), (-0.6651, 1.252, -0.8021), (-0.672, 1.267, -0.7299), (-0.7821, 1.223, -0.7274), (-0.7751, 1.207, -0.7922), (-0.8138, 1.185, -0.789), (-0.8251, 1.196, -0.7263), (-0.5905, 1.223, -0.919), (-0.5894, 1.196, -0.962), (-0.6521, 1.185, -0.9508), (-0.6553, 1.207, -0.9121), (-0.7652, 1.163, -0.9022), (-0.7628, 1.152, -0.9167), (-0.7762, 1.149, -0.9132), (-0.7798, 1.152, -0.8997), (-0.5967, 1.303, -0.6135), (-0.6795, 1.284, -0.6116), (-0.6824, 1.291, -0.5018), (-0.5974, 1.31, -0.5018), (-0.5978, 1.314, -0.3819), (-0.684, 1.294, -0.3819), (-0.684, 1.294, -0.2519), (-0.5978, 1.314, -0.2519), (-0.7894, 1.24, -0.6093), (-0.8391, 1.21, -0.6083), (-0.8443, 1.215, -0.5018), (-0.7923, 1.246, -0.5018), (-0.4783, 1.32, 0.2315), (-0.3648, 1.328, 0.2322), (-0.3648, 1.335, 0.118), (-0.4791, 1.328, 0.118), (-0.4795, 1.332, -0.001903), (-0.3648, 1.339, -0.001903), (-0.3648, 1.339, -0.1319), (-0.4795, 1.332, -0.1319), (-0.245, 1.332, 0.2326), (-0.115, 1.332, 0.2326), (-0.115, 1.339, 0.118), (-0.245, 1.339, 0.118), (-0.245, 1.343, -0.001903), (-0.115, 1.343, -0.001903), (-0.115, 1.343, -0.1319), (-0.245, 1.343, -0.1319), (-0.5967, 1.303, 0.2297), (-0.5974, 1.31, 0.118), (-0.6824, 1.291, 0.118), (-0.6795, 1.284, 0.2278), (-0.7894, 1.24, 0.2255), (-0.7923, 1.246, 0.118), (-0.8443, 1.215, 0.118), (-0.8391, 1.21, 0.2245), (-0.5978, 1.314, -0.001903), (-0.5978, 1.314, -0.1319), (-0.684, 1.294, -0.1319), (-0.684, 1.294, -0.001903), (-0.7939, 1.25, -0.001903), (-0.7939, 1.25, -0.1319), (-0.8473, 1.218, -0.1319), (-0.8473, 1.218, -0.001903), (-0.5949, 1.286, 0.3481), (-0.672, 1.267, 0.3461), (-0.6651, 1.252, 0.4183), (-0.593, 1.267, 0.4252), (-0.5905, 1.223, 0.5352), (-0.6553, 1.207, 0.5283), (-0.6521, 1.185, 0.567), (-0.5894, 1.196, 0.5782), (-0.7821, 1.223, 0.3436), (-0.8251, 1.196, 0.3425), (-0.8138, 1.185, 0.4052), (-0.7751, 1.207, 0.4084), (-0.7652, 1.163, 0.5184), (-0.7798, 1.152, 0.5159), (-0.7762, 1.149, 0.5294), (-0.7628, 1.152, 0.5329), (-0.4766, 1.303, 0.3498), (-0.4747, 1.284, 0.4326), (-0.3648, 1.291, 0.4355), (-0.3648, 1.31, 0.3505), (-0.245, 1.314, 0.3509), (-0.245, 1.294, 0.4371), (-0.115, 1.294, 0.4371), (-0.115, 1.314, 0.3509), (-0.4724, 1.24, 0.5425), (-0.4714, 1.21, 0.5923), (-0.3648, 1.215, 0.5974), (-0.3648, 1.246, 0.5455), (-0.245, 1.25, 0.547), (-0.245, 1.218, 0.6004), (-0.115, 1.218, 0.6004), (-0.115, 1.25, 0.547), (-0.2471, 0.3438, 0.8681), (-0.115, 0.3438, 0.8681), (-0.1155, 0.3504, 1.614), (-0.2747, 0.3504, 1.614), (-0.055, 0.4038, 0.8681), (-0.055, 0.5359, 0.8681), (-0.05553, 0.5695, 1.614), (-0.05553, 0.4104, 1.614), (-0.115, 0.596, 0.868), (-0.2471, 0.596, 0.868), (-0.2747, 0.6296, 1.614), (-0.1155, 0.6296, 1.614), (-0.3072, 0.5359, 0.8681), (-0.3072, 0.4038, 0.8681), (-0.3347, 0.4104, 1.614), (-0.3347, 0.5695, 1.614), (-0.2769, 0.5723, 1.674), (-0.2769, 0.4109, 1.674), (-0.1156, 0.4109, 1.674), (-0.1156, 0.5723, 1.674), (-1.064, 0.3439, 0.4535), (-1.084, 0.3439, 0.3655), (-1.731, 0.3503, 0.5268), (-1.706, 0.3503, 0.6365), (-1.05, 0.1515, 0.512), (-1.05, 0.2838, 0.512), (-1.693, 0.2903, 0.695), (-1.693, 0.1314, 0.695), (-1.084, 0.09146, 0.3655), (-1.064, 0.09146, 0.4535), (-1.706, 0.07139, 0.6365), (-1.731, 0.07139, 0.5268), (-1.098, 0.2838, 0.307), (-1.098, 0.1515, 0.307), (-1.745, 0.1314, 0.4684), (-1.745, 0.2903, 0.4684), (-1.79, 0.1296, 0.5413), (-1.764, 0.1296, 0.653), (-1.764, 0.2909, 0.653), (-1.79, 0.2909, 0.5413), (-0.7548, -0.6413, 0.2324), (-0.7578, -0.648, 0.1222), (-1.008, -1.498, 0.1843), (-1.005, -1.49, 0.3198), (-0.7008, -0.6653, 0.0623), (-0.6133, -0.6855, 0.0623), (-0.8412, -1.54, 0.1244), (-0.9512, -1.515, 0.1244), (-0.5544, -0.695, 0.1222), (-0.5536, -0.6875, 0.237), (-0.7814, -1.541, 0.3248), (-0.7823, -1.55, 0.1843), (-0.6117, -0.6702, 0.2956), (-0.6947, -0.6512, 0.2936), (-0.9444, -1.5, 0.381), (-0.8395, -1.524, 0.3834), (-0.8552, -1.585, 0.3295), (-0.9629, -1.561, 0.327), (-0.9666, -1.569, 0.1885), (-0.8562, -1.594, 0.1885), (0.9774, -0.1471, 0.2374), (0.9849, -0.1479, 0.1223), (1.692, -0.2331, 0.1735), (1.683, -0.2322, 0.3137), (0.9929, -0.08833, 0.06241), (1.001, 0.02833, 0.06241), (1.709, -0.03175, 0.1137), (1.7, -0.1736, 0.1137), (1.001, 0.08821, 0.1223), (0.9929, 0.08821, 0.239), (1.7, 0.02813, 0.3154), (1.709, 0.02813, 0.1735), (0.985, 0.02833, 0.2985), (0.9774, -0.08679, 0.2978), (1.683, -0.1719, 0.374), (1.692, -0.03176, 0.3749), (1.746, -0.1795, 0.3205), (1.755, -0.1804, 0.1779), (1.765, -0.0368, 0.1779), (1.755, -0.0368, 0.3215), (-0.05502, -0.7167, -0.2537), (-0.05502, -0.7167, -0.3866), (-0.05551, -1.194, -0.4261), (-0.05551, -1.194, -0.2681), (0.138, -0.7167, -0.1937), (0.004977, -0.7167, -0.1937), (0.004493, -1.194, -0.2081), (0.1626, -1.194, -0.2081), (0.004978, -0.7165, -0.4468), (0.138, -0.7165, -0.4468), (0.1626, -1.194, -0.4863), (0.004493, -1.194, -0.4863), (0.1981, -0.7167, -0.3866), (0.1981, -0.7167, -0.2537), (0.2227, -1.194, -0.2681), (0.2227, -1.194, -0.4261), (0.1658, -1.254, -0.4312), (0.1658, -1.254, -0.2699), (0.004432, -1.254, -0.2699), (0.004432, -1.254, -0.4312), (-0.05498, -0.6658, 0.4521), (-0.05498, -0.6859, 0.365), (-0.05555, -2.133, 0.7138), (-0.05555, -2.108, 0.8245), (0.1362, -0.6523, 0.5106), (0.005015, -0.6523, 0.5106), (0.004455, -2.094, 0.883), (0.1646, -2.094, 0.883), (0.1962, -0.6859, 0.365), (0.1962, -0.6658, 0.4521), (0.2246, -2.108, 0.8245), (0.2246, -2.133, 0.7138), (0.005015, -0.6994, 0.3065), (0.1362, -0.6994, 0.3065), (0.1646, -2.147, 0.6553), (0.004455, -2.147, 0.6553), (0.1658, -2.191, 0.7279), (0.1658, -2.166, 0.8395), (0.004432, -2.166, 0.8395), (0.004432, -2.191, 0.7279), (0.005003, 1.238, 0.6836), (0.1368, 1.238, 0.6836), (0.1639, 1.999, 1.157), (0.004469, 1.999, 1.157), (-0.055, 1.302, 0.5776), (-0.055, 1.269, 0.6321), (-0.05553, 2.029, 1.106), (-0.05553, 2.073, 1.034), (0.1969, 1.269, 0.6321), (0.1969, 1.302, 0.5776), (0.224, 2.073, 1.034), (0.224, 2.029, 1.106), (0.1368, 1.332, 0.5262), (0.005003, 1.332, 0.5262), (0.004469, 2.103, 0.9827), (0.1639, 2.103, 0.9827), (0.1658, 2.124, 1.065), (0.004433, 2.124, 1.065), (0.004433, 2.08, 1.138), (0.1658, 2.08, 1.138), (-0.05498, 1.399, -0.5072), (-0.05498, 1.391, -0.6228), (-0.05555, 2.979, -0.7937), (-0.05555, 2.988, -0.6507), (-0.2461, 1.403, -0.4473), (-0.115, 1.403, -0.4473), (-0.1155, 2.992, -0.5908), (-0.2758, 2.992, -0.5908), (-0.3061, 1.391, -0.6228), (-0.3061, 1.399, -0.5072), (-0.3358, 2.988, -0.6507), (-0.3358, 2.979, -0.7937), (-0.115, 1.387, -0.6827), (-0.2461, 1.387, -0.6827), (-0.2758, 2.975, -0.8536), (-0.1155, 2.975, -0.8536), (-0.2769, 3.038, -0.8001), (-0.2769, 3.048, -0.6561), (-0.1156, 3.048, -0.6561), (-0.1156, 3.038, -0.8001), (-0.9314, 1.237, -0.385), (-0.9314, 1.237, -0.2531), (-1.374, 1.919, -0.2687), (-1.374, 1.919, -0.4279), (-0.8799, 1.268, -0.1931), (-0.8253, 1.301, -0.1931), (-1.25, 1.993, -0.2087), (-1.322, 1.95, -0.2087), (-0.7739, 1.332, -0.2531), (-0.7739, 1.332, -0.385), (-1.199, 2.023, -0.4279), (-1.199, 2.023, -0.2687), (-0.8253, 1.301, -0.4451), (-0.8799, 1.268, -0.4451), (-1.322, 1.95, -0.488), (-1.25, 1.993, -0.488), (-1.282, 2.044, -0.4312), (-1.355, 2.0, -0.4312), (-1.355, 2.0, -0.2699), (-1.282, 2.044, -0.2699), (-0.3707, 0.3439, -1.248), (-0.4875, 0.3439, -1.24), (-0.5718, 0.3503, -1.853), (-0.4304, 0.3503, -1.862), (-0.3108, 0.5364, -1.252), (-0.3108, 0.4039, -1.252), (-0.3705, 0.4103, -1.866), (-0.3705, 0.569, -1.866), (-0.4875, 0.5964, -1.24), (-0.3707, 0.5964, -1.248), (-0.4304, 0.6291, -1.862), (-0.5719, 0.6291, -1.853), (-0.5475, 0.4039, -1.236), (-0.5475, 0.5364, -1.236), (-0.6319, 0.569, -1.849), (-0.6319, 0.4103, -1.849), (-0.5802, 0.5723, -1.913), (-0.4362, 0.5723, -1.922), (-0.4362, 0.4109, -1.922), (-0.5802, 0.4109, -1.913), (0.26, 0.3437, -1.248), (0.3761, 0.3437, -1.24), (0.4909, 0.3505, -2.28), (0.3485, 0.3505, -2.29), (0.2001, 0.1521, -1.252), (0.2001, 0.2837, -1.252), (0.2886, 0.2905, -2.294), (0.2886, 0.1308, -2.294), (0.3761, 0.09205, -1.24), (0.26, 0.09205, -1.248), (0.3485, 0.0708, -2.29), (0.4909, 0.0708, -2.281), (0.436, 0.2837, -1.236), (0.436, 0.1521, -1.236), (0.5509, 0.1308, -2.277), (0.5509, 0.2905, -2.277), (0.4976, 0.1296, -2.34), (0.3535, 0.1296, -2.35), (0.3535, 0.2909, -2.35), (0.4976, 0.2909, -2.34), (0.9296, 1.043, -0.6175), (0.9363, 1.046, -0.5077), (1.989, 1.349, -0.6155), (1.98, 1.345, -0.7511), (0.9535, 0.9888, -0.4478), (0.9737, 0.9014, -0.4478), (2.031, 1.182, -0.5555), (2.006, 1.292, -0.5555), (0.9833, 0.8426, -0.5077), (0.9758, 0.8418, -0.6221), (2.032, 1.122, -0.7562), (2.041, 1.123, -0.6155), (0.9584, 0.8999, -0.6807), (0.9394, 0.9827, -0.6788), (1.99, 1.285, -0.8124), (2.014, 1.18, -0.8148), (2.076, 1.196, -0.7623), (2.051, 1.303, -0.7598), (2.06, 1.307, -0.6213), (2.085, 1.197, -0.6213), (-0.1151, -0.534, -1.085), (-0.2497, -0.534, -1.085), (-0.2718, -0.685, -1.309), (-0.1155, -0.685, -1.309), (-0.05505, -0.4262, -1.15), (-0.05505, -0.4825, -1.116), (-0.05547, -0.6334, -1.34), (-0.05547, -0.5636, -1.382), (-0.3099, -0.4824, -1.116), (-0.3099, -0.4261, -1.15), (-0.332, -0.5637, -1.382), (-0.332, -0.6335, -1.34), (-0.2497, -0.3748, -1.181), (-0.1151, -0.3748, -1.181), (-0.1155, -0.5121, -1.413), (-0.2718, -0.5121, -1.413), (-0.2769, -0.5941, -1.434), (-0.1156, -0.5941, -1.434), (-0.1156, -0.6671, -1.39), (-0.2769, -0.6671, -1.39), (-1.083, 0.08855, -0.7509), (-1.063, 0.08855, -0.8383), (-1.974, 0.01364, -1.117), (-1.999, 0.01364, -1.007), (-1.046, 0.02869, -0.8953), (-1.039, -0.08142, -0.8924), (-1.949, -0.1818, -1.17), (-1.957, -0.04624, -1.174), (-1.049, -0.1427, -0.8322), (-1.068, -0.1446, -0.7494), (-1.983, -0.2454, -1.005), (-1.958, -0.243, -1.11), (-1.086, -0.08601, -0.6912), (-1.093, 0.02868, -0.692), (-2.009, -0.04624, -0.948), (-2.0, -0.1869, -0.947), (-2.044, -0.1919, -1.022), (-2.053, -0.05095, -1.023), (-2.028, -0.05095, -1.133), (-2.019, -0.1894, -1.129), (-1.081, 0.9107, -0.4484), (-1.062, 0.9962, -0.4484), (-2.041, 1.438, -0.5635), (-2.066, 1.33, -0.5635), (-1.043, 1.054, -0.5082), (-1.037, 1.051, -0.618), (-2.017, 1.493, -0.7591), (-2.025, 1.497, -0.6235), (-1.048, 0.9901, -0.6795), (-1.066, 0.9091, -0.6814), (-2.049, 1.328, -0.8227), (-2.026, 1.432, -0.8203), (-1.083, 0.8499, -0.6226), (-1.09, 0.8506, -0.5083), (-2.077, 1.271, -0.6235), (-2.068, 1.27, -0.7641), (-2.109, 1.351, -0.7708), (-2.118, 1.352, -0.6299), (-2.093, 1.463, -0.6299), (-2.084, 1.459, -0.7684), (0.5056, 0.3442, 0.8365), (0.5943, 0.3442, 0.816), (0.725, 0.35, 1.176), (0.617, 0.35, 1.201), (0.653, 0.4042, 0.802), (0.653, 0.5377, 0.802), (0.784, 0.5674, 1.163), (0.784, 0.41, 1.163), (0.5942, 0.5979, 0.8158), (0.5055, 0.5979, 0.8363), (0.617, 0.6276, 1.201), (0.7251, 0.6276, 1.176), (0.4469, 0.5378, 0.8499), (0.4469, 0.4042, 0.8499), (0.5584, 0.41, 1.215), (0.5584, 0.5674, 1.215), (0.6344, 0.5723, 1.259), (0.6344, 0.4109, 1.259), (0.746, 0.4109, 1.233), (0.746, 0.5723, 1.233), (0.8218, -0.5506, -0.133), (0.8218, -0.5506, -0.001061), (1.276, -1.241, 0.01062), (1.276, -1.241, -0.1487), (0.7158, -0.6142, -0.193), (0.7703, -0.5815, -0.193), (1.225, -1.272, -0.2087), (1.153, -1.315, -0.2087), (0.7703, -0.5815, 0.05895), (0.7158, -0.6143, 0.05895), (1.153, -1.315, 0.07063), (1.225, -1.272, 0.07063), (0.6643, -0.6451, -0.00106), (0.6643, -0.6451, -0.133), (1.102, -1.346, -0.1487), (1.102, -1.346, 0.01062), (1.185, -1.366, 0.01147), (1.185, -1.366, -0.1499), (1.258, -1.322, -0.1499), (1.258, -1.322, 0.01147), (0.2029, -0.2178, 0.8358), (0.2029, -0.3075, 0.8151), (0.2331, -0.3935, 1.03), (0.2331, -0.2871, 1.054), (0.2628, -0.3648, 0.7973), (0.3755, -0.3618, 0.7904), (0.4247, -0.4478, 1.005), (0.2931, -0.4513, 1.013), (0.4373, -0.3011, 0.8003), (0.4393, -0.2161, 0.8199), (0.4889, -0.2856, 1.038), (0.4866, -0.3871, 1.015), (0.3802, -0.158, 0.8377), (0.2629, -0.1588, 0.8454), (0.2931, -0.2281, 1.064), (0.4296, -0.2272, 1.055), (0.4418, -0.3036, 1.098), (0.3008, -0.3046, 1.107), (0.3008, -0.415, 1.082), (0.4393, -0.4113, 1.073), (-0.8739, -0.3906, 0.6148), (-0.8748, -0.3887, 0.6156), (-1.631, -0.9185, 1.153), (-1.625, -0.932, 1.147), (-0.8748, -0.4648, 0.5396), (-0.874, -0.4639, 0.5415), (-1.625, -1.005, 1.074), (-1.631, -1.011, 1.06), (-0.9279, -0.3421, 0.5866), (-0.9489, -0.3452, 0.5518), (-1.714, -0.8763, 1.074), (-1.684, -0.8719, 1.124), (-0.9489, -0.401, 0.4961), (-0.9279, -0.4357, 0.493), (-1.684, -0.9822, 1.013), (-1.714, -0.9321, 1.018), (-1.726, -0.9578, 1.099), (-1.704, -0.9894, 1.095), (-1.696, -0.9803, 1.121), (-1.704, -0.9538, 1.13), (0.9775, 0.7736, 0.2973), (0.985, 0.6589, 0.298), (1.892, 0.7462, 0.3886), (1.883, 0.8867, 0.3877), (0.9929, 0.599, 0.2385), (1.001, 0.599, 0.1222), (1.909, 0.6863, 0.1869), (1.9, 0.6863, 0.3291), (1.001, 0.6589, 0.06234), (0.9929, 0.7751, 0.06234), (1.9, 0.8884, 0.127), (1.909, 0.7462, 0.127), (0.9849, 0.8347, 0.1222), (0.9774, 0.8339, 0.237), (1.883, 0.947, 0.3274), (1.892, 0.948, 0.1869), (1.946, 0.8946, 0.3338), (1.955, 0.7519, 0.3347), (1.965, 0.7519, 0.1911), (1.955, 0.8955, 0.1911), (0.8133, 1.229, 0.2297), (0.8186, 1.234, 0.1222), (1.208, 1.829, 0.1723), (1.201, 1.822, 0.304), (0.7701, 1.268, 0.06232), (0.7154, 1.301, 0.06232), (1.088, 1.905, 0.1125), (1.159, 1.863, 0.1125), (0.6623, 1.328, 0.1222), (0.6594, 1.321, 0.2328), (1.031, 1.924, 0.3074), (1.035, 1.933, 0.1723), (0.7092, 1.287, 0.2916), (0.7589, 1.257, 0.2906), (1.147, 1.85, 0.365), (1.081, 1.89, 0.3663), (1.114, 1.944, 0.3127), (1.183, 1.903, 0.3113), (1.189, 1.91, 0.1765), (1.118, 1.953, 0.1765)], [], [(0, 1, 2, 3), (6, 7, 4, 5), (10, 11, 8, 9), (14, 15, 12, 13), (18, 19, 16, 17), (22, 23, 20, 21), (26, 27, 24, 25), (30, 31, 28, 29), (34, 35, 32, 33), (38, 39, 36, 37), (42, 43, 40, 41), (46, 47, 44, 45), (50, 51, 48, 49), (54, 55, 52, 53), (58, 59, 56, 57), (62, 63, 60, 61), (66, 67, 64, 65), (70, 71, 68, 69), (74, 75, 72, 73), (78, 79, 76, 77), (82, 83, 80, 81), (86, 87, 84, 85), (90, 91, 88, 89), (94, 95, 92, 93), (98, 99, 96, 97), (102, 103, 100, 101), (106, 107, 104, 105), (110, 111, 108, 109), (114, 115, 112, 113), (118, 119, 116, 117), (122, 123, 120, 121), (126, 127, 124, 125), (130, 131, 128, 129), (134, 135, 132, 133), (138, 139, 136, 137), (142, 143, 140, 141), (146, 147, 144, 145), (150, 151, 148, 149), (154, 155, 152, 153), (158, 159, 156, 157), (162, 163, 160, 161), (166, 167, 164, 165), (170, 171, 168, 169), (174, 175, 172, 173), (178, 179, 176, 177), (182, 183, 180, 181), (186, 187, 184, 185), (190, 191, 188, 189), (194, 195, 192, 193), (198, 199, 196, 197), (202, 203, 200, 201), (206, 207, 204, 205), (210, 211, 208, 209), (214, 215, 212, 213), (218, 219, 216, 217), (222, 223, 220, 221), (226, 227, 224, 225), (230, 231, 228, 229), (234, 235, 232, 233), (238, 239, 236, 237), (242, 243, 240, 241), (246, 247, 244, 245), (250, 251, 248, 249), (254, 255, 252, 253), (258, 259, 256, 257), (262, 263, 260, 261), (266, 267, 264, 265), (270, 271, 268, 269), (274, 275, 272, 273), (278, 279, 276, 277), (282, 283, 280, 281), (286, 287, 284, 285), (290, 291, 288, 289), (294, 295, 292, 293), (298, 299, 296, 297), (302, 303, 300, 301), (306, 307, 304, 305), (310, 311, 308, 309), (314, 315, 312, 313), (318, 319, 316, 317), (322, 323, 320, 321), (326, 327, 324, 325), (330, 331, 328, 329), (334, 335, 332, 333), (338, 339, 336, 337), (342, 343, 340, 341), (346, 347, 344, 345), (350, 351, 348, 349), (354, 355, 352, 353), (358, 359, 356, 357), (362, 363, 360, 361), (366, 367, 364, 365), (370, 371, 368, 369), (374, 375, 372, 373), (378, 379, 376, 377), (382, 383, 380, 381), (386, 387, 384, 385), (390, 391, 388, 389), (394, 395, 392, 393), (398, 399, 396, 397), (402, 403, 400, 401), (406, 407, 404, 405), (410, 411, 408, 409), (414, 415, 412, 413), (418, 419, 416, 417), (422, 423, 420, 421), (426, 427, 424, 425), (430, 431, 428, 429), (434, 435, 432, 433), (438, 439, 436, 437), (442, 443, 440, 441), (446, 447, 444, 445), (450, 451, 448, 449), (454, 455, 452, 453), (458, 459, 456, 457), (462, 463, 460, 461), (466, 467, 464, 465), (470, 471, 468, 469), (474, 475, 472, 473), (478, 479, 476, 477), (482, 483, 480, 481), (486, 487, 484, 485), (490, 491, 488, 489), (494, 495, 492, 493), (498, 499, 496, 497), (502, 503, 500, 501), (506, 507, 504, 505), (510, 511, 508, 509), (514, 515, 512, 513), (518, 519, 516, 517), (522, 523, 520, 521), (526, 527, 524, 525), (530, 531, 528, 529), (534, 535, 532, 533), (538, 539, 536, 537), (542, 543, 540, 541), (546, 547, 544, 545), (550, 551, 548, 549), (554, 555, 552, 553), (558, 559, 556, 557), (562, 563, 560, 561), (566, 567, 564, 565), (570, 571, 568, 569), (574, 575, 572, 573), (578, 579, 576, 577), (582, 583, 580, 581), (586, 587, 584, 585), (590, 591, 588, 589), (594, 595, 592, 593), (598, 599, 596, 597), (602, 603, 600, 601), (606, 607, 604, 605), (610, 611, 608, 609), (614, 615, 612, 613), (618, 619, 616, 617), (622, 623, 620, 621), (626, 627, 624, 625), (630, 631, 628, 629), (634, 635, 632, 633), (638, 639, 636, 637), (642, 643, 640, 641), (646, 647, 644, 645), (650, 651, 648, 649), (654, 655, 652, 653), (658, 659, 656, 657), (662, 663, 660, 661), (666, 667, 664, 665), (670, 671, 668, 669), (674, 675, 672, 673), (678, 679, 676, 677), (682, 683, 680, 681), (686, 687, 684, 685), (690, 691, 688, 689), (694, 695, 692, 693), (698, 699, 696, 697), (702, 703, 700, 701), (706, 707, 704, 705), (710, 711, 708, 709), (714, 715, 712, 713), (718, 719, 716, 717), (722, 723, 720, 721), (726, 727, 724, 725), (730, 731, 728, 729), (734, 735, 732, 733), (738, 739, 736, 737), (742, 743, 740, 741), (746, 747, 744, 745), (750, 751, 748, 749), (754, 755, 752, 753), (758, 759, 756, 757), (762, 763, 760, 761), (766, 767, 764, 765), (770, 771, 768, 769), (774, 775, 772, 773), (778, 779, 776, 777), (782, 783, 780, 781), (786, 787, 784, 785), (790, 791, 788, 789), (794, 795, 792, 793), (798, 799, 796, 797), (802, 803, 800, 801), (806, 807, 804, 805), (810, 811, 808, 809), (814, 815, 812, 813), (818, 819, 816, 817), (822, 823, 820, 821), (826, 827, 824, 825), (830, 831, 828, 829), (834, 835, 832, 833), (838, 839, 836, 837), (842, 843, 840, 841), (846, 847, 844, 845), (850, 851, 848, 849), (854, 855, 852, 853), (858, 859, 856, 857), (862, 863, 860, 861), (866, 867, 864, 865), (870, 871, 868, 869), (874, 875, 872, 873), (878, 879, 876, 877), (882, 883, 880, 881), (886, 887, 884, 885), (890, 891, 888, 889), (894, 895, 892, 893), (898, 899, 896, 897), (902, 903, 900, 901), (906, 907, 904, 905), (910, 911, 908, 909), (914, 915, 912, 913), (918, 919, 916, 917), (922, 923, 920, 921), (926, 927, 924, 925), (930, 931, 928, 929), (934, 935, 932, 933), (938, 939, 936, 937), (942, 943, 940, 941), (946, 947, 944, 945), (950, 951, 948, 949), (954, 955, 952, 953), (958, 959, 956, 957), (962, 963, 960, 961), (966, 967, 964, 965), (970, 971, 968, 969), (974, 975, 972, 973), (978, 979, 976, 977), (982, 983, 980, 981), (986, 987, 984, 985), (990, 991, 988, 989), (994, 995, 992, 993), (998, 999, 996, 997), (1002, 1003, 1000, 1001), (1006, 1007, 1004, 1005), (1010, 1011, 1008, 1009), (1014, 1015, 1012, 1013), (1018, 1019, 1016, 1017), (1022, 1023, 1020, 1021), (1026, 1027, 1024, 1025), (1030, 1031, 1028, 1029), (1034, 1035, 1032, 1033), (1038, 1039, 1036, 1037), (1042, 1043, 1040, 1041), (1046, 1047, 1044, 1045), (1050, 1051, 1048, 1049), (1054, 1055, 1052, 1053), (1058, 1059, 1056, 1057), (1062, 1063, 1060, 1061), (1066, 1067, 1064, 1065), (1070, 1071, 1068, 1069), (1074, 1075, 1072, 1073), (1078, 1079, 1076, 1077), (1082, 1083, 1080, 1081), (1086, 1087, 1084, 1085), (1090, 1091, 1088, 1089), (1094, 1095, 1092, 1093), (1098, 1099, 1096, 1097), (1102, 1103, 1100, 1101), (1106, 1107, 1104, 1105), (1110, 1111, 1108, 1109), (1114, 1115, 1112, 1113), (1118, 1119, 1116, 1117), (1122, 1123, 1120, 1121), (1126, 1127, 1124, 1125), (1130, 1131, 1128, 1129), (1134, 1135, 1132, 1133), (1138, 1139, 1136, 1137), (1142, 1143, 1140, 1141), (1146, 1147, 1144, 1145), (1150, 1151, 1148, 1149), (1154, 1155, 1152, 1153), (1158, 1159, 1156, 1157), (1162, 1163, 1160, 1161), (1166, 1167, 1164, 1165), (1170, 1171, 1168, 1169), (1174, 1175, 1172, 1173), (1178, 1179, 1176, 1177), (1182, 1183, 1180, 1181), (1186, 1187, 1184, 1185), (1190, 1191, 1188, 1189), (1194, 1195, 1192, 1193), (1198, 1199, 1196, 1197), (1202, 1203, 1200, 1201), (1206, 1207, 1204, 1205), (1210, 1211, 1208, 1209), (1214, 1215, 1212, 1213), (1218, 1219, 1216, 1217), (1222, 1223, 1220, 1221), (1226, 1227, 1224, 1225), (1230, 1231, 1228, 1229), (1234, 1235, 1232, 1233), (1238, 1239, 1236, 1237), (1242, 1243, 1240, 1241), (1246, 1247, 1244, 1245), (1250, 1251, 1248, 1249), (1254, 1255, 1252, 1253), (1258, 1259, 1256, 1257), (1262, 1263, 1260, 1261), (1266, 1267, 1264, 1265), (1270, 1271, 1268, 1269), (1274, 1275, 1272, 1273), (1278, 1279, 1276, 1277), (1282, 1283, 1280, 1281), (1286, 1287, 1284, 1285), (1290, 1291, 1288, 1289), (1294, 1295, 1292, 1293), (1298, 1299, 1296, 1297), (1302, 1303, 1300, 1301), (1306, 1307, 1304, 1305), (1310, 1311, 1308, 1309), (1314, 1315, 1312, 1313), (1318, 1319, 1316, 1317), (1322, 1323, 1320, 1321), (1326, 1327, 1324, 1325), (1330, 1331, 1328, 1329), (1334, 1335, 1332, 1333), (1338, 1339, 1336, 1337), (1342, 1343, 1340, 1341), (1346, 1347, 1344, 1345), (1350, 1351, 1348, 1349), (1354, 1355, 1352, 1353), (1358, 1359, 1356, 1357), (1362, 1363, 1360, 1361), (1366, 1367, 1364, 1365), (1370, 1371, 1368, 1369), (1374, 1375, 1372, 1373), (1378, 1379, 1376, 1377), (1382, 1383, 1380, 1381), (1386, 1387, 1384, 1385), (1390, 1391, 1388, 1389), (1394, 1395, 1392, 1393), (1398, 1399, 1396, 1397), (1402, 1403, 1400, 1401), (1406, 1407, 1404, 1405), (1410, 1411, 1408, 1409), (1414, 1415, 1412, 1413), (1418, 1419, 1416, 1417), (1422, 1423, 1420, 1421), (1426, 1427, 1424, 1425), (1430, 1431, 1428, 1429), (1434, 1435, 1432, 1433), (1438, 1439, 1436, 1437), (1442, 1443, 1440, 1441), (1446, 1447, 1444, 1445), (1450, 1451, 1448, 1449), (1454, 1455, 1452, 1453), (1458, 1459, 1456, 1457), (1462, 1463, 1460, 1461), (1466, 1467, 1464, 1465), (1470, 1471, 1468, 1469), (1474, 1475, 1472, 1473), (1478, 1479, 1476, 1477), (1482, 1483, 1480, 1481), (1486, 1487, 1484, 1485), (1490, 1491, 1488, 1489), (1494, 1495, 1492, 1493), (1498, 1499, 1496, 1497), (1502, 1503, 1500, 1501), (1506, 1507, 1504, 1505), (1510, 1511, 1508, 1509), (1514, 1515, 1512, 1513), (1518, 1519, 1516, 1517), (1522, 1523, 1520, 1521), (1526, 1527, 1524, 1525), (1530, 1531, 1528, 1529), (1534, 1535, 1532, 1533), (1538, 1539, 1536, 1537), (1542, 1543, 1540, 1541), (1546, 1547, 1544, 1545), (1550, 1551, 1548, 1549), (1554, 1555, 1552, 1553), (1558, 1559, 1556, 1557), (1562, 1563, 1560, 1561), (1566, 1567, 1564, 1565), (1570, 1571, 1568, 1569), (1574, 1575, 1572, 1573), (1578, 1579, 1576, 1577), (1582, 1583, 1580, 1581), (1586, 1587, 1584, 1585), (1590, 1591, 1588, 1589), (1594, 1595, 1592, 1593), (1598, 1599, 1596, 1597), (1602, 1603, 1600, 1601), (1606, 1607, 1604, 1605), (1610, 1611, 1608, 1609), (1614, 1615, 1612, 1613), (1618, 1619, 1616, 1617), (1622, 1623, 1620, 1621), (1626, 1627, 1624, 1625), (1630, 1631, 1628, 1629), (1634, 1635, 1632, 1633), (1638, 1639, 1636, 1637), (1642, 1643, 1640, 1641), (1646, 1647, 1644, 1645), (1650, 1651, 1648, 1649), (1654, 1655, 1652, 1653), (1658, 1659, 1656, 1657), (1662, 1663, 1660, 1661), (1666, 1667, 1664, 1665), (1670, 1671, 1668, 1669), (1674, 1675, 1672, 1673), (1678, 1679, 1676, 1677), (1682, 1683, 1680, 1681), (1686, 1687, 1684, 1685), (1690, 1691, 1688, 1689), (1694, 1695, 1692, 1693), (1698, 1699, 1696, 1697), (1702, 1703, 1700, 1701), (1706, 1707, 1704, 1705), (1710, 1711, 1708, 1709), (1714, 1715, 1712, 1713), (1718, 1719, 1716, 1717), (1722, 1723, 1720, 1721), (1726, 1727, 1724, 1725), (1730, 1731, 1728, 1729), (1734, 1735, 1732, 1733), (1738, 1739, 1736, 1737), (1742, 1743, 1740, 1741), (1746, 1747, 1744, 1745), (1750, 1751, 1748, 1749), (1754, 1755, 1752, 1753), (1758, 1759, 1756, 1757), (1762, 1763, 1760, 1761), (1766, 1767, 1764, 1765), (1770, 1771, 1768, 1769), (1774, 1775, 1772, 1773), (1778, 1779, 1776, 1777), (1782, 1783, 1780, 1781), (1786, 1787, 1784, 1785), (1790, 1791, 1788, 1789), (1794, 1795, 1792, 1793), (1798, 1799, 1796, 1797), (1802, 1803, 1800, 1801), (1806, 1807, 1804, 1805), (1810, 1811, 1808, 1809), (1814, 1815, 1812, 1813), (1818, 1819, 1816, 1817), (1822, 1823, 1820, 1821), (1826, 1827, 1824, 1825), (1830, 1831, 1828, 1829), (1834, 1835, 1832, 1833), (1838, 1839, 1836, 1837), (1842, 1843, 1840, 1841), (1846, 1847, 1844, 1845), (1850, 1851, 1848, 1849), (1854, 1855, 1852, 1853), (1858, 1859, 1856, 1857), (1862, 1863, 1860, 1861), (1866, 1867, 1864, 1865), (1870, 1871, 1868, 1869), (0, 48, 51, 1), (11, 2, 1, 8), (16, 0, 3, 17), (2, 5, 4, 3), (15, 6, 5, 12), (7, 25, 24, 4), (189, 7, 6, 190), (55, 9, 8, 52), (9, 1653, 1652, 10), (10, 13, 12, 11), (74, 14, 13, 75), (14, 194, 193, 15), (27, 18, 17, 24), (19, 33, 32, 16), (18, 21, 20, 19), (31, 22, 21, 28), (23, 41, 40, 20), (22, 1326, 1325, 23), (234, 26, 25, 235), (26, 29, 28, 27), (242, 30, 29, 243), (30, 1330, 1329, 31), (43, 34, 33, 40), (35, 49, 48, 32), (34, 37, 36, 35), (47, 38, 37, 44), (39, 57, 56, 36), (529, 39, 38, 530), (41, 1307, 1306, 42), (42, 45, 44, 43), (1314, 46, 45, 1315), (46, 534, 533, 47), (59, 50, 49, 56), (50, 53, 52, 51), (63, 54, 53, 60), (54, 86, 85, 55), (510, 58, 57, 511), (58, 61, 60, 59), (518, 62, 61, 519), (62, 90, 89, 63), (111, 65, 64, 108), (71, 66, 65, 68), (67, 77, 76, 64), (66, 1661, 1660, 67), (115, 69, 68, 112), (69, 131, 130, 70), (70, 73, 72, 71), (138, 74, 73, 139), (75, 1657, 1656, 72), (87, 78, 77, 84), (79, 93, 92, 76), (78, 81, 80, 79), (91, 82, 81, 88), (83, 101, 100, 80), (725, 83, 82, 726), (1664, 85, 84, 1665), (86, 89, 88, 87), (90, 730, 729, 91), (103, 94, 93, 100), (95, 109, 108, 92), (94, 97, 96, 95), (107, 98, 97, 104), (99, 117, 116, 96), (769, 99, 98, 770), (706, 102, 101, 707), (102, 105, 104, 103), (714, 106, 105, 715), (106, 774, 773, 107), (119, 110, 109, 116), (110, 113, 112, 111), (123, 114, 113, 120), (114, 150, 149, 115), (750, 118, 117, 751), (118, 121, 120, 119), (758, 122, 121, 759), (122, 1697, 1696, 123), (171, 125, 124, 168), (135, 126, 125, 132), (127, 141, 140, 124), (126, 129, 128, 127), (139, 130, 129, 136), (131, 149, 148, 128), (175, 133, 132, 172), (133, 1633, 1632, 134), (134, 137, 136, 135), (194, 138, 137, 195), (151, 142, 141, 148), (143, 153, 152, 140), (142, 145, 144, 143), (1700, 146, 145, 1701), (147, 161, 160, 144), (965, 147, 146, 966), (150, 1705, 1704, 151), (163, 154, 153, 160), (155, 169, 168, 152), (154, 157, 156, 155), (167, 158, 157, 164), (159, 177, 176, 156), (1009, 159, 158, 1010), (946, 162, 161, 947), (162, 165, 164, 163), (954, 166, 165, 955), (166, 1014, 1013, 167), (179, 170, 169, 176), (170, 173, 172, 171), (183, 174, 173, 180), (174, 206, 205, 175), (990, 178, 177, 991), (178, 181, 180, 179), (998, 182, 181, 999), (182, 210, 209, 183), (231, 185, 184, 228), (191, 186, 185, 188), (187, 197, 196, 184), (186, 1641, 1640, 187), (235, 189, 188, 232), (190, 193, 192, 191), (195, 1637, 1636, 192), (207, 198, 197, 204), (199, 213, 212, 196), (198, 201, 200, 199), (211, 202, 201, 208), (203, 221, 220, 200), (1205, 203, 202, 1206), (1644, 205, 204, 1645), (206, 209, 208, 207), (210, 1210, 1209, 211), (223, 214, 213, 220), (215, 229, 228, 212), (214, 217, 216, 215), (227, 218, 217, 224), (219, 237, 236, 216), (218, 1370, 1369, 219), (1186, 222, 221, 1187), (222, 225, 224, 223), (1194, 226, 225, 1195), (226, 1374, 1373, 227), (239, 230, 229, 236), (230, 233, 232, 231), (243, 234, 233, 240), (237, 1351, 1350, 238), (238, 241, 240, 239), (1358, 242, 241, 1359), (291, 245, 244, 288), (255, 246, 245, 252), (247, 261, 260, 244), (246, 249, 248, 247), (259, 250, 249, 256), (251, 1765, 1764, 248), (437, 251, 250, 438), (295, 253, 252, 292), (253, 311, 310, 254), (254, 257, 256, 255), (1456, 258, 257, 1457), (258, 442, 441, 259), (1760, 262, 261, 1761), (263, 273, 272, 260), (262, 265, 264, 263), (271, 266, 265, 268), (267, 281, 280, 264), (266, 602, 601, 267), (1756, 269, 268, 1757), (486, 270, 269, 487), (270, 606, 605, 271), (283, 274, 273, 280), (275, 289, 288, 272), (274, 277, 276, 275), (287, 278, 277, 284), (279, 297, 296, 276), (1249, 279, 278, 1250), (281, 583, 582, 282), (282, 285, 284, 283), (590, 286, 285, 591), (286, 1254, 1253, 287), (299, 290, 289, 296), (290, 293, 292, 291), (303, 294, 293, 300), (294, 326, 325, 295), (1234, 298, 297, 1235), (298, 301, 300, 299), (1572, 302, 301, 1573), (302, 330, 329, 303), (351, 305, 304, 348), (315, 306, 305, 312), (307, 317, 316, 304), (306, 309, 308, 307), (1460, 310, 309, 1461), (311, 325, 324, 308), (355, 313, 312, 352), (313, 371, 370, 314), (314, 1465, 1464, 315), (327, 318, 317, 324), (319, 333, 332, 316), (318, 321, 320, 319), (331, 322, 321, 328), (323, 341, 340, 320), (1445, 323, 322, 1446), (326, 329, 328, 327), (330, 1450, 1449, 331), (343, 334, 333, 340), (335, 349, 348, 332), (334, 337, 336, 335), (347, 338, 337, 344), (339, 357, 356, 336), (338, 1130, 1129, 339), (1426, 342, 341, 1427), (342, 345, 344, 343), (1434, 346, 345, 1435), (346, 1134, 1133, 347), (359, 350, 349, 356), (350, 353, 352, 351), (363, 354, 353, 360), (354, 390, 389, 355), (357, 1111, 1110, 358), (358, 361, 360, 359), (1118, 362, 361, 1119), (362, 394, 393, 363), (415, 365, 364, 412), (375, 366, 365, 372), (367, 381, 380, 364), (366, 369, 368, 367), (379, 370, 369, 376), (371, 389, 388, 368), (419, 373, 372, 416), (373, 435, 434, 374), (374, 377, 376, 375), (442, 378, 377, 443), (378, 1453, 1452, 379), (391, 382, 381, 388), (383, 397, 396, 380), (382, 385, 384, 383), (395, 386, 385, 392), (387, 405, 404, 384), (386, 1082, 1081, 387), (390, 393, 392, 391), (394, 1086, 1085, 395), (407, 398, 397, 404), (399, 413, 412, 396), (398, 401, 400, 399), (411, 402, 401, 408), (403, 421, 420, 400), (402, 890, 889, 403), (405, 1071, 1070, 406), (406, 409, 408, 407), (1812, 410, 409, 1813), (410, 894, 893, 411), (423, 414, 413, 420), (414, 417, 416, 415), (427, 418, 417, 424), (418, 450, 449, 419), (421, 871, 870, 422), (422, 425, 424, 423), (878, 426, 425, 879), (426, 454, 453, 427), (475, 429, 428, 472), (439, 430, 429, 436), (431, 1805, 1804, 428), (430, 433, 432, 431), (443, 434, 433, 440), (435, 449, 448, 432), (479, 437, 436, 476), (438, 441, 440, 439), (1796, 445, 444, 1797), (455, 446, 445, 452), (447, 465, 464, 444), (446, 842, 841, 447), (451, 1793, 1792, 448), (450, 453, 452, 451), (454, 846, 845, 455), (1800, 457, 456, 1801), (467, 458, 457, 464), (459, 473, 472, 456), (458, 461, 460, 459), (471, 462, 461, 468), (463, 481, 480, 460), (462, 646, 645, 463), (465, 827, 826, 466), (466, 469, 468, 467), (834, 470, 469, 835), (470, 650, 649, 471), (483, 474, 473, 480), (474, 477, 476, 475), (487, 478, 477, 484), (478, 1753, 1752, 479), (481, 627, 626, 482), (482, 485, 484, 483), (634, 486, 485, 635), (1680, 489, 488, 1681), (499, 490, 489, 496), (491, 505, 504, 488), (490, 493, 492, 491), (503, 494, 493, 500), (495, 513, 512, 492), (677, 495, 494, 678), (539, 497, 496, 536), (497, 551, 550, 498), (498, 501, 500, 499), (558, 502, 501, 559), (502, 682, 681, 503), (515, 506, 505, 512), (507, 521, 520, 504), (506, 509, 508, 507), (519, 510, 509, 516), (511, 529, 528, 508), (722, 514, 513, 723), (514, 517, 516, 515), (730, 518, 517, 731), (531, 522, 521, 528), (523, 1685, 1684, 520), (522, 525, 524, 523), (535, 526, 525, 532), (527, 541, 540, 524), (1309, 527, 526, 1310), (530, 533, 532, 531), (534, 1314, 1313, 535), (1676, 537, 536, 1677), (547, 538, 537, 544), (538, 570, 569, 539), (1290, 542, 541, 1291), (543, 1673, 1672, 540), (542, 545, 544, 543), (1298, 546, 545, 1299), (546, 574, 573, 547), (1840, 549, 548, 1841), (559, 550, 549, 556), (551, 569, 568, 548), (599, 553, 552, 596), (553, 611, 610, 554), (555, 1837, 1836, 552), (554, 557, 556, 555), (618, 558, 557, 619), (1844, 561, 560, 1845), (571, 562, 561, 568), (563, 577, 576, 560), (562, 565, 564, 563), (575, 566, 565, 572), (567, 585, 584, 564), (1852, 567, 566, 1853), (570, 573, 572, 571), (574, 1266, 1265, 575), (587, 578, 577, 584), (579, 593, 592, 576), (578, 581, 580, 579), (591, 582, 581, 588), (583, 601, 600, 580), (1246, 586, 585, 1247), (586, 589, 588, 587), (1254, 590, 589, 1255), (603, 594, 593, 600), (595, 1833, 1832, 592), (594, 597, 596, 595), (607, 598, 597, 604), (598, 630, 629, 599), (602, 605, 604, 603), (606, 634, 633, 607), (1520, 609, 608, 1521), (619, 610, 609, 616), (611, 629, 628, 608), (659, 613, 612, 656), (613, 675, 674, 614), (615, 1517, 1516, 612), (614, 617, 616, 615), (682, 618, 617, 683), (1524, 621, 620, 1525), (631, 622, 621, 628), (623, 637, 636, 620), (622, 625, 624, 623), (635, 626, 625, 632), (627, 645, 644, 624), (630, 633, 632, 631), (647, 638, 637, 644), (639, 653, 652, 636), (638, 641, 640, 639), (651, 642, 641, 648), (643, 661, 660, 640), (642, 830, 829, 643), (646, 649, 648, 647), (650, 834, 833, 651), (663, 654, 653, 660), (655, 1513, 1512, 652), (654, 657, 656, 655), (667, 658, 657, 664), (658, 694, 693, 659), (661, 815, 814, 662), (662, 665, 664, 663), (1772, 666, 665, 1773), (666, 698, 697, 667), (719, 669, 668, 716), (679, 670, 669, 676), (671, 685, 684, 668), (670, 673, 672, 671), (683, 674, 673, 680), (675, 693, 692, 672), (723, 677, 676, 720), (678, 681, 680, 679), (695, 686, 685, 692), (687, 701, 700, 684), (686, 689, 688, 687), (699, 690, 689, 696), (691, 709, 708, 688), (690, 786, 785, 691), (694, 697, 696, 695), (698, 790, 789, 699), (711, 702, 701, 708), (703, 717, 716, 700), (702, 705, 704, 703), (715, 706, 705, 712), (707, 725, 724, 704), (709, 767, 766, 710), (710, 713, 712, 711), (774, 714, 713, 775), (727, 718, 717, 724), (718, 721, 720, 719), (731, 722, 721, 728), (726, 729, 728, 727), (779, 733, 732, 776), (743, 734, 733, 740), (735, 745, 744, 732), (734, 737, 736, 735), (1540, 738, 737, 1541), (739, 753, 752, 736), (917, 739, 738, 918), (783, 741, 740, 780), (741, 799, 798, 742), (742, 1545, 1544, 743), (755, 746, 745, 752), (747, 761, 760, 744), (746, 749, 748, 747), (759, 750, 749, 756), (751, 769, 768, 748), (962, 754, 753, 963), (754, 757, 756, 755), (970, 758, 757, 971), (771, 762, 761, 768), (763, 777, 776, 760), (762, 765, 764, 763), (775, 766, 765, 772), (767, 785, 784, 764), (770, 773, 772, 771), (787, 778, 777, 784), (778, 781, 780, 779), (791, 782, 781, 788), (782, 818, 817, 783), (786, 789, 788, 787), (790, 1777, 1776, 791), (839, 793, 792, 836), (803, 794, 793, 800), (795, 809, 808, 792), (794, 797, 796, 795), (807, 798, 797, 804), (799, 817, 816, 796), (1564, 801, 800, 1565), (801, 855, 854, 802), (802, 805, 804, 803), (862, 806, 805, 863), (806, 1537, 1536, 807), (819, 810, 809, 816), (811, 821, 820, 808), (810, 813, 812, 811), (1780, 814, 813, 1781), (815, 829, 828, 812), (818, 1785, 1784, 819), (831, 822, 821, 828), (823, 837, 836, 820), (822, 825, 824, 823), (835, 826, 825, 832), (827, 841, 840, 824), (830, 833, 832, 831), (843, 838, 837, 840), (838, 1561, 1560, 839), (842, 845, 844, 843), (847, 1557, 1556, 844), (846, 878, 877, 847), (1500, 849, 848, 1501), (859, 850, 849, 856), (851, 865, 864, 848), (850, 853, 852, 851), (863, 854, 853, 860), (855, 873, 872, 852), (899, 857, 856, 896), (857, 915, 914, 858), (858, 861, 860, 859), (922, 862, 861, 923), (875, 866, 865, 872), (867, 881, 880, 864), (866, 869, 868, 867), (879, 870, 869, 876), (871, 889, 888, 868), (1552, 874, 873, 1553), (874, 877, 876, 875), (891, 882, 881, 888), (883, 1505, 1504, 880), (882, 885, 884, 883), (895, 886, 885, 892), (887, 901, 900, 884), (886, 1074, 1073, 887), (890, 893, 892, 891), (894, 1817, 1816, 895), (1496, 897, 896, 1497), (907, 898, 897, 904), (898, 934, 933, 899), (901, 1055, 1054, 902), (903, 1493, 1492, 900), (902, 905, 904, 903), (1062, 906, 905, 1063), (906, 938, 937, 907), (959, 909, 908, 956), (919, 910, 909, 916), (911, 925, 924, 908), (910, 913, 912, 911), (923, 914, 913, 920), (915, 933, 932, 912), (963, 917, 916, 960), (918, 921, 920, 919), (1532, 922, 921, 1533), (935, 926, 925, 932), (927, 941, 940, 924), (926, 929, 928, 927), (939, 930, 929, 936), (931, 949, 948, 928), (930, 1026, 1025, 931), (934, 937, 936, 935), (938, 1030, 1029, 939), (951, 942, 941, 948), (943, 957, 956, 940), (942, 945, 944, 943), (955, 946, 945, 952), (947, 965, 964, 944), (949, 1007, 1006, 950), (950, 953, 952, 951), (1014, 954, 953, 1015), (967, 958, 957, 964), (958, 961, 960, 959), (971, 962, 961, 968), (966, 969, 968, 967), (1692, 970, 969, 1693), (1019, 973, 972, 1016), (983, 974, 973, 980), (975, 1725, 1724, 972), (974, 977, 976, 975), (987, 978, 977, 984), (979, 993, 992, 976), (1161, 979, 978, 1162), (1023, 981, 980, 1020), (981, 1039, 1038, 982), (982, 985, 984, 983), (1046, 986, 985, 1047), (986, 1166, 1165, 987), (1716, 989, 988, 1717), (999, 990, 989, 996), (991, 1009, 1008, 988), (1202, 994, 993, 1203), (995, 1713, 1712, 992), (994, 997, 996, 995), (1210, 998, 997, 1211), (1720, 1001, 1000, 1721), (1011, 1002, 1001, 1008), (1003, 1017, 1016, 1000), (1002, 1005, 1004, 1003), (1015, 1006, 1005, 1012), (1007, 1025, 1024, 1004), (1010, 1013, 1012, 1011), (1027, 1018, 1017, 1024), (1018, 1021, 1020, 1019), (1031, 1022, 1021, 1028), (1022, 1058, 1057, 1023), (1026, 1029, 1028, 1027), (1030, 1062, 1061, 1031), (1079, 1033, 1032, 1076), (1043, 1034, 1033, 1040), (1035, 1049, 1048, 1032), (1034, 1037, 1036, 1035), (1047, 1038, 1037, 1044), (1039, 1057, 1056, 1036), (1484, 1041, 1040, 1485), (1041, 1095, 1094, 1042), (1042, 1045, 1044, 1043), (1102, 1046, 1045, 1103), (1059, 1050, 1049, 1056), (1051, 1065, 1064, 1048), (1050, 1053, 1052, 1051), (1063, 1054, 1053, 1060), (1055, 1073, 1072, 1052), (1058, 1061, 1060, 1059), (1075, 1066, 1065, 1072), (1067, 1077, 1076, 1064), (1066, 1069, 1068, 1067), (1820, 1070, 1069, 1821), (1071, 1081, 1080, 1068), (1074, 1825, 1824, 1075), (1083, 1078, 1077, 1080), (1078, 1481, 1480, 1079), (1082, 1085, 1084, 1083), (1087, 1477, 1476, 1084), (1086, 1118, 1117, 1087), (1139, 1089, 1088, 1136), (1099, 1090, 1089, 1096), (1091, 1105, 1104, 1088), (1090, 1093, 1092, 1091), (1103, 1094, 1093, 1100), (1095, 1113, 1112, 1092), (1143, 1097, 1096, 1140), (1097, 1159, 1158, 1098), (1098, 1101, 1100, 1099), (1166, 1102, 1101, 1167), (1115, 1106, 1105, 1112), (1107, 1121, 1120, 1104), (1106, 1109, 1108, 1107), (1119, 1110, 1109, 1116), (1111, 1129, 1128, 1108), (1472, 1114, 1113, 1473), (1114, 1117, 1116, 1115), (1131, 1122, 1121, 1128), (1123, 1137, 1136, 1120), (1122, 1125, 1124, 1123), (1135, 1126, 1125, 1132), (1127, 1145, 1144, 1124), (1126, 1430, 1429, 1127), (1130, 1133, 1132, 1131), (1134, 1434, 1433, 1135), (1147, 1138, 1137, 1144), (1138, 1141, 1140, 1139), (1151, 1142, 1141, 1148), (1142, 1174, 1173, 1143), (1145, 1411, 1410, 1146), (1146, 1149, 1148, 1147), (1418, 1150, 1149, 1419), (1150, 1178, 1177, 1151), (1199, 1153, 1152, 1196), (1163, 1154, 1153, 1160), (1155, 1745, 1744, 1152), (1154, 1157, 1156, 1155), (1167, 1158, 1157, 1164), (1159, 1173, 1172, 1156), (1203, 1161, 1160, 1200), (1162, 1165, 1164, 1163), (1736, 1169, 1168, 1737), (1179, 1170, 1169, 1176), (1171, 1189, 1188, 1168), (1170, 1386, 1385, 1171), (1175, 1733, 1732, 1172), (1174, 1177, 1176, 1175), (1178, 1613, 1612, 1179), (1740, 1181, 1180, 1741), (1191, 1182, 1181, 1188), (1183, 1197, 1196, 1180), (1182, 1185, 1184, 1183), (1195, 1186, 1185, 1192), (1187, 1205, 1204, 1184), (1189, 1367, 1366, 1190), (1190, 1193, 1192, 1191), (1374, 1194, 1193, 1375), (1207, 1198, 1197, 1204), (1198, 1201, 1200, 1199), (1211, 1202, 1201, 1208), (1206, 1209, 1208, 1207), (1259, 1213, 1212, 1256), (1223, 1214, 1213, 1220), (1215, 1229, 1228, 1212), (1214, 1217, 1216, 1215), (1227, 1218, 1217, 1224), (1219, 1237, 1236, 1216), (1397, 1219, 1218, 1398), (1263, 1221, 1220, 1260), (1221, 1275, 1274, 1222), (1222, 1225, 1224, 1223), (1282, 1226, 1225, 1283), (1226, 1402, 1401, 1227), (1239, 1230, 1229, 1236), (1231, 1241, 1240, 1228), (1230, 1233, 1232, 1231), (1580, 1234, 1233, 1581), (1235, 1249, 1248, 1232), (1442, 1238, 1237, 1443), (1238, 1585, 1584, 1239), (1251, 1242, 1241, 1248), (1243, 1257, 1256, 1240), (1242, 1245, 1244, 1243), (1255, 1246, 1245, 1252), (1247, 1865, 1864, 1244), (1250, 1253, 1252, 1251), (1860, 1258, 1257, 1861), (1258, 1261, 1260, 1259), (1267, 1262, 1261, 1264), (1262, 1294, 1293, 1263), (1856, 1265, 1264, 1857), (1266, 1298, 1297, 1267), (1319, 1269, 1268, 1316), (1279, 1270, 1269, 1276), (1271, 1285, 1284, 1268), (1270, 1273, 1272, 1271), (1283, 1274, 1273, 1280), (1275, 1293, 1292, 1272), (1323, 1277, 1276, 1320), (1277, 1593, 1592, 1278), (1278, 1281, 1280, 1279), (1342, 1282, 1281, 1343), (1295, 1286, 1285, 1292), (1287, 1301, 1300, 1284), (1286, 1289, 1288, 1287), (1299, 1290, 1289, 1296), (1291, 1309, 1308, 1288), (1294, 1297, 1296, 1295), (1311, 1302, 1301, 1308), (1303, 1317, 1316, 1300), (1302, 1305, 1304, 1303), (1315, 1306, 1305, 1312), (1307, 1325, 1324, 1304), (1310, 1313, 1312, 1311), (1327, 1318, 1317, 1324), (1318, 1321, 1320, 1319), (1331, 1322, 1321, 1328), (1322, 1354, 1353, 1323), (1326, 1329, 1328, 1327), (1330, 1358, 1357, 1331), (1379, 1333, 1332, 1376), (1339, 1334, 1333, 1336), (1335, 1345, 1344, 1332), (1334, 1601, 1600, 1335), (1383, 1337, 1336, 1380), (1337, 1395, 1394, 1338), (1338, 1341, 1340, 1339), (1402, 1342, 1341, 1403), (1343, 1597, 1596, 1340), (1355, 1346, 1345, 1352), (1347, 1361, 1360, 1344), (1346, 1349, 1348, 1347), (1359, 1350, 1349, 1356), (1351, 1369, 1368, 1348), (1604, 1353, 1352, 1605), (1354, 1357, 1356, 1355), (1371, 1362, 1361, 1368), (1363, 1377, 1376, 1360), (1362, 1365, 1364, 1363), (1375, 1366, 1365, 1372), (1367, 1385, 1384, 1364), (1370, 1373, 1372, 1371), (1387, 1378, 1377, 1384), (1378, 1381, 1380, 1379), (1620, 1382, 1381, 1621), (1382, 1414, 1413, 1383), (1386, 1625, 1624, 1387), (1439, 1389, 1388, 1436), (1399, 1390, 1389, 1396), (1391, 1405, 1404, 1388), (1390, 1393, 1392, 1391), (1403, 1394, 1393, 1400), (1395, 1413, 1412, 1392), (1443, 1397, 1396, 1440), (1398, 1401, 1400, 1399), (1415, 1406, 1405, 1412), (1407, 1421, 1420, 1404), (1406, 1409, 1408, 1407), (1419, 1410, 1409, 1416), (1411, 1429, 1428, 1408), (1414, 1417, 1416, 1415), (1616, 1418, 1417, 1617), (1431, 1422, 1421, 1428), (1423, 1437, 1436, 1420), (1422, 1425, 1424, 1423), (1435, 1426, 1425, 1432), (1427, 1445, 1444, 1424), (1430, 1433, 1432, 1431), (1447, 1438, 1437, 1444), (1438, 1441, 1440, 1439), (1451, 1442, 1441, 1448), (1446, 1449, 1448, 1447), (1450, 1577, 1576, 1451), (1459, 1454, 1453, 1456), (1455, 1466, 1465, 1452), (1454, 1470, 1469, 1455), (1463, 1458, 1457, 1460), (1458, 1471, 1470, 1459), (1467, 1462, 1461, 1464), (1462, 1468, 1471, 1463), (1468, 1467, 1466, 1469), (1487, 1474, 1473, 1484), (1475, 1478, 1477, 1472), (1490, 1475, 1474, 1491), (1479, 1482, 1481, 1476), (1489, 1479, 1478, 1490), (1483, 1486, 1485, 1480), (1488, 1483, 1482, 1489), (1486, 1488, 1491, 1487), (1499, 1494, 1493, 1496), (1495, 1506, 1505, 1492), (1494, 1510, 1509, 1495), (1503, 1498, 1497, 1500), (1498, 1511, 1510, 1499), (1507, 1502, 1501, 1504), (1502, 1508, 1511, 1503), (1508, 1507, 1506, 1509), (1519, 1514, 1513, 1516), (1515, 1526, 1525, 1512), (1514, 1529, 1528, 1515), (1523, 1518, 1517, 1520), (1518, 1530, 1529, 1519), (1527, 1522, 1521, 1524), (1522, 1531, 1530, 1523), (1531, 1527, 1526, 1528), (1543, 1534, 1533, 1540), (1535, 1538, 1537, 1532), (1550, 1535, 1534, 1551), (1539, 1546, 1545, 1536), (1549, 1539, 1538, 1550), (1547, 1542, 1541, 1544), (1542, 1548, 1551, 1543), (1548, 1547, 1546, 1549), (1567, 1554, 1553, 1564), (1555, 1558, 1557, 1552), (1570, 1555, 1554, 1571), (1559, 1562, 1561, 1556), (1569, 1559, 1558, 1570), (1563, 1566, 1565, 1560), (1568, 1563, 1562, 1569), (1566, 1568, 1571, 1567), (1583, 1574, 1573, 1580), (1575, 1578, 1577, 1572), (1590, 1575, 1574, 1591), (1579, 1586, 1585, 1576), (1589, 1579, 1578, 1590), (1587, 1582, 1581, 1584), (1582, 1588, 1591, 1583), (1588, 1587, 1586, 1589), (1607, 1594, 1593, 1604), (1595, 1598, 1597, 1592), (1594, 1611, 1610, 1595), (1599, 1602, 1601, 1596), (1609, 1599, 1598, 1610), (1603, 1606, 1605, 1600), (1608, 1603, 1602, 1609), (1606, 1608, 1611, 1607), (1619, 1614, 1613, 1616), (1615, 1626, 1625, 1612), (1614, 1630, 1629, 1615), (1623, 1618, 1617, 1620), (1618, 1631, 1630, 1619), (1627, 1622, 1621, 1624), (1622, 1628, 1631, 1623), (1628, 1627, 1626, 1629), (1647, 1634, 1633, 1644), (1635, 1638, 1637, 1632), (1634, 1651, 1650, 1635), (1639, 1642, 1641, 1636), (1649, 1639, 1638, 1650), (1643, 1646, 1645, 1640), (1648, 1643, 1642, 1649), (1646, 1648, 1651, 1647), (1667, 1654, 1653, 1664), (1655, 1658, 1657, 1652), (1654, 1671, 1670, 1655), (1659, 1662, 1661, 1656), (1669, 1659, 1658, 1670), (1663, 1666, 1665, 1660), (1668, 1663, 1662, 1669), (1666, 1668, 1671, 1667), (1679, 1674, 1673, 1676), (1675, 1686, 1685, 1672), (1674, 1690, 1689, 1675), (1683, 1678, 1677, 1680), (1678, 1691, 1690, 1679), (1687, 1682, 1681, 1684), (1682, 1688, 1691, 1683), (1688, 1687, 1686, 1689), (1703, 1694, 1693, 1700), (1695, 1698, 1697, 1692), (1710, 1695, 1694, 1711), (1699, 1706, 1705, 1696), (1709, 1699, 1698, 1710), (1707, 1702, 1701, 1704), (1702, 1708, 1711, 1703), (1708, 1707, 1706, 1709), (1719, 1714, 1713, 1716), (1715, 1726, 1725, 1712), (1714, 1730, 1729, 1715), (1723, 1718, 1717, 1720), (1718, 1731, 1730, 1719), (1727, 1722, 1721, 1724), (1722, 1728, 1731, 1723), (1728, 1727, 1726, 1729), (1739, 1734, 1733, 1736), (1735, 1746, 1745, 1732), (1734, 1750, 1749, 1735), (1743, 1738, 1737, 1740), (1738, 1751, 1750, 1739), (1747, 1742, 1741, 1744), (1742, 1748, 1751, 1743), (1748, 1747, 1746, 1749), (1759, 1754, 1753, 1756), (1755, 1766, 1765, 1752), (1754, 1770, 1769, 1755), (1763, 1758, 1757, 1760), (1758, 1771, 1770, 1759), (1767, 1762, 1761, 1764), (1762, 1768, 1771, 1763), (1768, 1767, 1766, 1769), (1783, 1774, 1773, 1780), (1775, 1778, 1777, 1772), (1790, 1775, 1774, 1791), (1779, 1786, 1785, 1776), (1789, 1779, 1778, 1790), (1787, 1782, 1781, 1784), (1782, 1788, 1791, 1783), (1788, 1787, 1786, 1789), (1799, 1794, 1793, 1796), (1795, 1806, 1805, 1792), (1794, 1810, 1809, 1795), (1803, 1798, 1797, 1800), (1798, 1811, 1810, 1799), (1807, 1802, 1801, 1804), (1802, 1808, 1811, 1803), (1808, 1807, 1806, 1809), (1823, 1814, 1813, 1820), (1815, 1818, 1817, 1812), (1830, 1815, 1814, 1831), (1819, 1826, 1825, 1816), (1829, 1819, 1818, 1830), (1827, 1822, 1821, 1824), (1822, 1828, 1831, 1823), (1828, 1827, 1826, 1829), (1839, 1834, 1833, 1836), (1835, 1846, 1845, 1832), (1834, 1849, 1848, 1835), (1843, 1838, 1837, 1840), (1838, 1850, 1849, 1839), (1847, 1842, 1841, 1844), (1842, 1851, 1850, 1843), (1851, 1847, 1846, 1848), (1859, 1854, 1853, 1856), (1855, 1866, 1865, 1852), (1869, 1855, 1854, 1870), (1863, 1858, 1857, 1860), (1858, 1871, 1870, 1859), (1867, 1862, 1861, 1864), (1862, 1868, 1871, 1863), (1868, 1867, 1866, 1869), (48, 0, 16, 32), (4, 24, 17, 3), (20, 40, 33, 19), (36, 56, 49, 35), (1, 51, 52, 8), (2, 11, 12, 5), (18, 27, 28, 21), (34, 43, 44, 37), (50, 59, 60, 53), (76, 92, 108, 64), (84, 67, 1660, 1665), (80, 100, 93, 79), (96, 116, 109, 95), (65, 111, 112, 68), (66, 72, 1656, 1661), (78, 87, 88, 81), (94, 103, 104, 97), (110, 119, 120, 113), (140, 152, 168, 124), (128, 148, 141, 127), (144, 160, 153, 143), (156, 176, 169, 155), (125, 171, 172, 132), (126, 135, 136, 129), (145, 151, 1704, 1701), (154, 163, 164, 157), (170, 179, 180, 173), (196, 212, 228, 184), (204, 187, 1640, 1645), (200, 220, 213, 199), (216, 236, 229, 215), (185, 231, 232, 188), (186, 192, 1636, 1641), (198, 207, 208, 201), (214, 223, 224, 217), (230, 239, 240, 233), (260, 272, 288, 244), (261, 248, 1764, 1761), (264, 280, 273, 263), (276, 296, 289, 275), (245, 291, 292, 252), (246, 255, 256, 249), (268, 262, 1760, 1757), (274, 283, 284, 277), (290, 299, 300, 293), (316, 332, 348, 304), (308, 324, 317, 307), (320, 340, 333, 319), (336, 356, 349, 335), (305, 351, 352, 312), (309, 315, 1464, 1461), (318, 327, 328, 321), (334, 343, 344, 337), (350, 359, 360, 353), (380, 396, 412, 364), (368, 388, 381, 367), (384, 404, 397, 383), (400, 420, 413, 399), (365, 415, 416, 372), (366, 375, 376, 369), (382, 391, 392, 385), (398, 407, 408, 401), (414, 423, 424, 417), (456, 428, 1804, 1801), (431, 448, 1792, 1805), (444, 457, 1800, 1797), (460, 480, 473, 459), (429, 475, 476, 436), (430, 439, 440, 433), (451, 445, 1796, 1793), (458, 467, 468, 461), (474, 483, 484, 477), (488, 520, 1684, 1681), (492, 512, 505, 491), (508, 528, 521, 507), (523, 540, 1672, 1685), (536, 489, 1680, 1677), (490, 499, 500, 493), (506, 515, 516, 509), (522, 531, 532, 525), (543, 537, 1676, 1673), (560, 592, 1832, 1845), (548, 561, 1844, 1841), (564, 584, 577, 563), (580, 600, 593, 579), (595, 552, 1836, 1833), (555, 549, 1840, 1837), (562, 571, 572, 565), (578, 587, 588, 581), (594, 603, 604, 597), (620, 652, 1512, 1525), (608, 621, 1524, 1521), (624, 644, 637, 623), (640, 660, 653, 639), (655, 612, 1516, 1513), (615, 609, 1520, 1517), (622, 631, 632, 625), (638, 647, 648, 641), (654, 663, 664, 657), (684, 700, 716, 668), (672, 692, 685, 671), (688, 708, 701, 687), (704, 724, 717, 703), (669, 719, 720, 676), (670, 679, 680, 673), (686, 695, 696, 689), (702, 711, 712, 705), (718, 727, 728, 721), (744, 760, 776, 732), (736, 752, 745, 735), (748, 768, 761, 747), (764, 784, 777, 763), (733, 779, 780, 740), (737, 743, 1544, 1541), (746, 755, 756, 749), (762, 771, 772, 765), (778, 787, 788, 781), (808, 820, 836, 792), (796, 816, 809, 795), (812, 828, 821, 811), (824, 840, 837, 823), (800, 839, 1560, 1565), (794, 803, 804, 797), (813, 819, 1784, 1781), (822, 831, 832, 825), (838, 844, 1556, 1561), (848, 880, 1504, 1501), (852, 872, 865, 851), (868, 888, 881, 867), (883, 900, 1492, 1505), (896, 849, 1500, 1497), (850, 859, 860, 853), (866, 875, 876, 869), (882, 891, 892, 885), (903, 897, 1496, 1493), (924, 940, 956, 908), (912, 932, 925, 911), (928, 948, 941, 927), (944, 964, 957, 943), (909, 959, 960, 916), (910, 919, 920, 913), (926, 935, 936, 929), (942, 951, 952, 945), (958, 967, 968, 961), (1000, 972, 1724, 1721), (975, 992, 1712, 1725), (988, 1001, 1720, 1717), (1004, 1024, 1017, 1003), (973, 1019, 1020, 980), (974, 983, 984, 977), (995, 989, 1716, 1713), (1002, 1011, 1012, 1005), (1018, 1027, 1028, 1021), (1048, 1064, 1076, 1032), (1036, 1056, 1049, 1035), (1052, 1072, 1065, 1051), (1068, 1080, 1077, 1067), (1040, 1079, 1480, 1485), (1034, 1043, 1044, 1037), (1050, 1059, 1060, 1053), (1069, 1075, 1824, 1821), (1078, 1084, 1476, 1481), (1104, 1120, 1136, 1088), (1092, 1112, 1105, 1091), (1108, 1128, 1121, 1107), (1124, 1144, 1137, 1123), (1089, 1139, 1140, 1096), (1090, 1099, 1100, 1093), (1106, 1115, 1116, 1109), (1122, 1131, 1132, 1125), (1138, 1147, 1148, 1141), (1180, 1152, 1744, 1741), (1155, 1172, 1732, 1745), (1168, 1181, 1740, 1737), (1184, 1204, 1197, 1183), (1153, 1199, 1200, 1160), (1154, 1163, 1164, 1157), (1175, 1169, 1736, 1733), (1182, 1191, 1192, 1185), (1198, 1207, 1208, 1201), (1228, 1240, 1256, 1212), (1216, 1236, 1229, 1215), (1232, 1248, 1241, 1231), (1257, 1244, 1864, 1861), (1213, 1259, 1260, 1220), (1214, 1223, 1224, 1217), (1233, 1239, 1584, 1581), (1242, 1251, 1252, 1245), (1264, 1258, 1860, 1857), (1284, 1300, 1316, 1268), (1272, 1292, 1285, 1271), (1288, 1308, 1301, 1287), (1304, 1324, 1317, 1303), (1269, 1319, 1320, 1276), (1270, 1279, 1280, 1273), (1286, 1295, 1296, 1289), (1302, 1311, 1312, 1305), (1318, 1327, 1328, 1321), (1344, 1360, 1376, 1332), (1352, 1335, 1600, 1605), (1348, 1368, 1361, 1347), (1364, 1384, 1377, 1363), (1333, 1379, 1380, 1336), (1334, 1340, 1596, 1601), (1346, 1355, 1356, 1349), (1362, 1371, 1372, 1365), (1381, 1387, 1624, 1621), (1404, 1420, 1436, 1388), (1392, 1412, 1405, 1391), (1408, 1428, 1421, 1407), (1424, 1444, 1437, 1423), (1389, 1439, 1440, 1396), (1390, 1399, 1400, 1393), (1406, 1415, 1416, 1409), (1422, 1431, 1432, 1425), (1438, 1447, 1448, 1441), (75, 10, 1652, 1657), (9, 85, 1664, 1653), (63, 89, 86, 54), (70, 130, 139, 73), (115, 149, 131, 69), (150, 123, 1696, 1705), (195, 134, 1632, 1637), (133, 205, 1644, 1633), (183, 209, 206, 174), (15, 193, 190, 6), (7, 189, 235, 25), (26, 234, 243, 29), (257, 310, 1460, 1457), (295, 325, 311, 253), (303, 329, 326, 294), (314, 379, 1452, 1465), (355, 389, 371, 313), (363, 393, 390, 354), (374, 434, 443, 377), (419, 449, 435, 373), (427, 453, 450, 418), (259, 441, 438, 250), (251, 479, 1752, 1765), (478, 269, 1756, 1753), (498, 550, 559, 501), (539, 569, 551, 497), (547, 573, 570, 538), (554, 610, 619, 557), (599, 629, 611, 553), (607, 633, 630, 598), (614, 674, 683, 617), (659, 693, 675, 613), (667, 697, 694, 658), (503, 681, 678, 494), (495, 677, 723, 513), (514, 722, 731, 517), (742, 807, 1536, 1545), (783, 817, 799, 741), (818, 791, 1776, 1785), (802, 854, 863, 805), (873, 801, 1564, 1553), (847, 874, 1552, 1557), (858, 914, 923, 861), (899, 933, 915, 857), (907, 937, 934, 898), (921, 738, 1540, 1533), (739, 917, 963, 753), (754, 962, 971, 757), (982, 1038, 1047, 985), (1023, 1057, 1039, 981), (1031, 1061, 1058, 1022), (1042, 1094, 1103, 1045), (1113, 1041, 1484, 1473), (1087, 1114, 1472, 1477), (1098, 1158, 1167, 1101), (1143, 1173, 1159, 1097), (1151, 1177, 1174, 1142), (987, 1165, 1162, 978), (979, 1161, 1203, 993), (994, 1202, 1211, 997), (1222, 1274, 1283, 1225), (1263, 1293, 1275, 1221), (1267, 1297, 1294, 1262), (1343, 1278, 1592, 1597), (1277, 1353, 1604, 1593), (1331, 1357, 1354, 1322), (1338, 1394, 1403, 1341), (1383, 1413, 1395, 1337), (1417, 1382, 1620, 1617), (1227, 1401, 1398, 1218), (1219, 1397, 1443, 1237), (1238, 1451, 1576, 1585), (47, 533, 530, 38), (39, 529, 511, 57), (58, 510, 519, 61), (91, 729, 726, 82), (83, 725, 707, 101), (102, 706, 715, 105), (42, 1306, 1315, 45), (23, 1325, 1307, 41), (31, 1329, 1326, 22), (238, 1350, 1359, 241), (219, 1369, 1351, 237), (227, 1373, 1370, 218), (535, 1313, 1310, 526), (527, 1309, 1291, 541), (542, 1290, 1299, 545), (566, 1265, 1856, 1853), (1247, 567, 1852, 1865), (586, 1246, 1255, 589), (107, 773, 770, 98), (99, 769, 751, 117), (118, 750, 759, 121), (969, 146, 1700, 1693), (147, 965, 947, 161), (162, 946, 955, 165), (710, 766, 775, 713), (691, 785, 767, 709), (699, 789, 786, 690), (665, 814, 1780, 1773), (643, 829, 815, 661), (651, 833, 830, 642), (167, 1013, 1010, 158), (159, 1009, 991, 177), (178, 990, 999, 181), (211, 1209, 1206, 202), (203, 1205, 1187, 221), (222, 1186, 1195, 225), (950, 1006, 1015, 953), (931, 1025, 1007, 949), (939, 1029, 1026, 930), (902, 1054, 1063, 905), (887, 1073, 1055, 901), (1074, 895, 1816, 1825), (1190, 1366, 1375, 1193), (1171, 1385, 1367, 1189), (1386, 1179, 1612, 1625), (1146, 1410, 1419, 1149), (1127, 1429, 1411, 1145), (1135, 1433, 1430, 1126), (282, 582, 591, 285), (267, 601, 583, 281), (271, 605, 602, 266), (482, 626, 635, 485), (463, 645, 627, 481), (471, 649, 646, 462), (287, 1253, 1250, 278), (279, 1249, 1235, 297), (301, 1234, 1580, 1573), (331, 1449, 1446, 322), (323, 1445, 1427, 341), (342, 1426, 1435, 345), (466, 826, 835, 469), (447, 841, 827, 465), (455, 845, 842, 446), (422, 870, 879, 425), (403, 889, 871, 421), (411, 893, 890, 402), (409, 1070, 1820, 1813), (387, 1081, 1071, 405), (395, 1085, 1082, 386), (358, 1110, 1119, 361), (339, 1129, 1111, 357), (347, 1133, 1130, 338), (74, 138, 194, 14), (378, 258, 1456, 1453), (558, 618, 682, 502), (806, 922, 1532, 1537), (1046, 1102, 1166, 986), (1282, 1342, 1402, 1226), (62, 518, 730, 90), (242, 1358, 1330, 30), (546, 1298, 1266, 574), (122, 970, 1692, 1697), (790, 666, 1772, 1777), (182, 998, 1210, 210), (906, 1062, 1030, 938), (1178, 1418, 1616, 1613), (486, 634, 606, 270), (1450, 302, 1572, 1577), (426, 878, 846, 454), (362, 1118, 1086, 394), (46, 1314, 534), (106, 714, 774), (166, 954, 1014), (226, 1194, 1374), (286, 590, 1254), (470, 834, 650), (410, 1812, 1817, 894), (346, 1434, 1134), (1455, 1469, 1466), (1454, 1459, 1470), (1458, 1463, 1471), (1462, 1467, 1468), (1474, 1487, 1491), (1475, 1490, 1478), (1479, 1489, 1482), (1483, 1488, 1486), (1495, 1509, 1506), (1494, 1499, 1510), (1498, 1503, 1511), (1502, 1507, 1508), (1515, 1528, 1526), (1514, 1519, 1529), (1518, 1523, 1530), (1522, 1527, 1531), (1534, 1543, 1551), (1535, 1550, 1538), (1539, 1549, 1546), (1542, 1547, 1548), (1554, 1567, 1571), (1555, 1570, 1558), (1559, 1569, 1562), (1563, 1568, 1566), (1574, 1583, 1591), (1575, 1590, 1578), (1579, 1589, 1586), (1582, 1587, 1588), (1595, 1610, 1598), (1594, 1607, 1611), (1599, 1609, 1602), (1603, 1608, 1606), (1615, 1629, 1626), (1614, 1619, 1630), (1618, 1623, 1631), (1622, 1627, 1628), (1635, 1650, 1638), (1634, 1647, 1651), (1639, 1649, 1642), (1643, 1648, 1646), (1655, 1670, 1658), (1654, 1667, 1671), (1659, 1669, 1662), (1663, 1668, 1666), (1675, 1689, 1686), (1674, 1679, 1690), (1678, 1683, 1691), (1682, 1687, 1688), (1694, 1703, 1711), (1695, 1710, 1698), (1699, 1709, 1706), (1702, 1707, 1708), (1715, 1729, 1726), (1714, 1719, 1730), (1718, 1723, 1731), (1722, 1727, 1728), (1735, 1749, 1746), (1734, 1739, 1750), (1738, 1743, 1751), (1742, 1747, 1748), (1755, 1769, 1766), (1754, 1759, 1770), (1758, 1763, 1771), (1762, 1767, 1768), (1774, 1783, 1791), (1775, 1790, 1778), (1779, 1789, 1786), (1782, 1787, 1788), (1795, 1809, 1806), (1794, 1799, 1810), (1798, 1803, 1811), (1802, 1807, 1808), (1814, 1823, 1831), (1815, 1830, 1818), (1819, 1829, 1826), (1822, 1827, 1828), (1835, 1848, 1846), (1834, 1839, 1849), (1838, 1843, 1850), (1842, 1847, 1851), (1854, 1859, 1870), (1855, 1869, 1866), (1858, 1863, 1871), (1862, 1867, 1868), (67, 84, 77), (72, 66, 71), (151, 145, 142), (187, 204, 197), (192, 186, 191), (248, 261, 247), (262, 268, 265), (315, 309, 306), (428, 456, 472), (448, 431, 432), (457, 444, 464), (445, 451, 452), (520, 488, 504), (540, 523, 524), (489, 536, 496), (537, 543, 544), (592, 560, 576), (561, 548, 568), (552, 595, 596), (549, 555, 556), (652, 620, 636), (621, 608, 628), (612, 655, 656), (609, 615, 616), (743, 737, 734), (839, 800, 793), (819, 813, 810), (844, 838, 843), (880, 848, 864), (900, 883, 884), (849, 896, 856), (897, 903, 904), (972, 1000, 1016), (992, 975, 976), (1001, 988, 1008), (989, 995, 996), (1079, 1040, 1033), (1075, 1069, 1066), (1084, 1078, 1083), (1152, 1180, 1196), (1172, 1155, 1156), (1181, 1168, 1188), (1169, 1175, 1176), (1244, 1257, 1243), (1239, 1233, 1230), (1258, 1264, 1261), (1335, 1352, 1345), (1340, 1334, 1339), (1387, 1381, 1378), (10, 75, 13), (85, 9, 55), (123, 150, 114), (134, 195, 137), (205, 133, 175), (310, 257, 254), (379, 314, 370), (479, 251, 437), (269, 478, 487), (807, 742, 798), (791, 818, 782), (801, 873, 855), (874, 847, 877), (738, 921, 918), (1041, 1113, 1095), (1114, 1087, 1117), (1278, 1343, 1281), (1353, 1277, 1323), (1382, 1417, 1414), (1451, 1238, 1442), (1265, 566, 575), (567, 1247, 585), (146, 969, 966), (814, 665, 662), (895, 1074, 886), (1179, 1386, 1170), (1234, 301, 298), (1070, 409, 406), (258, 378, 442), (922, 806, 862), (970, 122, 758), (666, 790, 698), (1418, 1178, 1150), (302, 1450, 330)])
me_cube.polygons.foreach_set('use_smooth', [True] * 1957)
me_cube.materials.append(mat_material)
me_cube.use_remesh_preserve_volume = False
me_cube.use_remesh_preserve_attributes = False
me_cube.use_mirror_vertex_groups = False
me_cube.update()

# ---- objects
ob_cube = bpy.data.objects.new('Cube', me_cube)
ob_lamp = bpy.data.objects.new('Lamp', light_lamp)
ob_camera = bpy.data.objects.new('Camera', cam_camera)

# ---- transforms, parenting, visibility, modifiers, constraints
ob_cube.location = (0.0, 0.0, 0.0)
ob_cube.lock_rotations_4d = False
ob_cube.empty_display_type = 'ARROWS'
ob_cube.lineart.crease_threshold = 0.0
_vg = ob_cube.vertex_groups.new(name='Group')
ob_lamp.location = (4.076, 1.005, 5.904)
ob_lamp.rotation_euler = (0.6503, 0.05522, 1.866)
ob_lamp.lock_rotations_4d = False
ob_lamp.empty_display_type = 'ARROWS'
ob_lamp.color = (0.0, 0.0, 0.0, 0.0)
ob_lamp.lineart.crease_threshold = 0.0
ob_camera.location = (7.481, -6.508, 5.344)
ob_camera.rotation_euler = (1.109, 0.01082, 0.8149)
ob_camera.lock_rotations_4d = False
ob_camera.empty_display_type = 'ARROWS'
ob_camera.color = (0.0, 0.0, 0.0, 0.0)
ob_camera.display_type = 'WIRE'
ob_camera.lineart.crease_threshold = 0.0

# ---- collection membership
col_collection_1.objects.link(ob_cube)
col_collection_1.objects.link(ob_lamp)
col_collection_1.objects.link(ob_camera)

# ---- scene / render settings (as saved in the file)
scene.camera = ob_camera
scene.frame_start = 1; scene.frame_end = 250; scene.frame_set(1)
scene.render.engine = 'BLENDER_EEVEE_NEXT'
scene.render.image_settings.color_mode = 'RGB'
scene.render.image_settings.compression = 90
scene.render.resolution_percentage = 50
scene.render.dither_intensity = 0.0
scene.render.bake_margin = 2
scene.render.bake_bias = 0.0
scene.cycles.use_denoising = False
scene.cycles.samples = 10
scene.cycles.sampling_pattern = 'TABULATED_SOBOL'
scene.cycles.light_sampling_threshold = 0.0
scene.cycles.use_adaptive_sampling = False
scene.cycles.use_light_tree = False
scene.cycles.blur_glossy = 0.0
scene.cycles.volume_bounces = 1
scene.cycles.pixel_filter_type = 'GAUSSIAN'
scene.cycles.sample_clamp_indirect = 0.0
scene.view_settings.view_transform = 'Standard'
bpy.context.view_layer.update()
